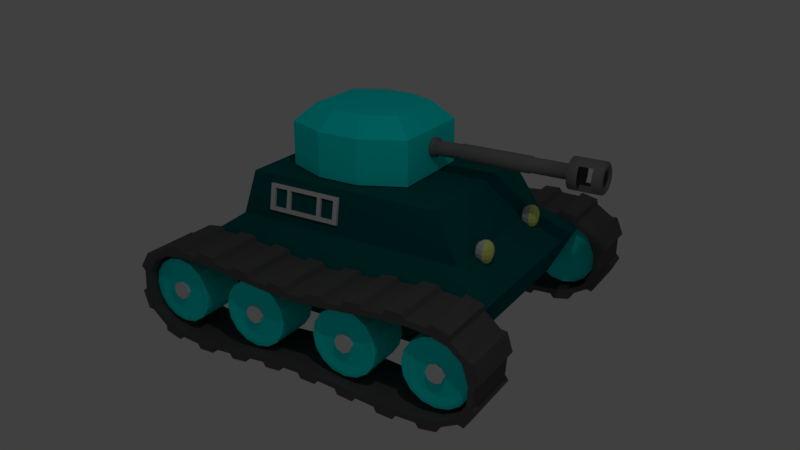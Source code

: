 # Source: Tank.blend  (saved by Blender 2.79.0; exported with 4.5.12 LTS)
import bpy
from mathutils import Matrix  # noqa: F401  (used for matrix-valued properties, if any)

bpy.ops.wm.read_factory_settings(use_empty=True)
scene = bpy.context.scene
scene.name = 'Scene'

# ---- collections
col_collection_1 = bpy.data.collections.new('Collection 1'); scene.collection.children.link(col_collection_1)

# ---- materials (node trees are filled in below, after node groups)
mat_tank = bpy.data.materials.new('Tank')
mat_tank.alpha_threshold = 0.0
mat_tank.use_transparent_shadow = False
mat_tank.diffuse_color = (0.0, 0.1193, 0.1193, 1.0)
mat_tank.roughness = 0.5
mat_light = bpy.data.materials.new('Light')
mat_light.alpha_threshold = 0.0
mat_light.use_transparent_shadow = False
mat_light.diffuse_color = (0.8677, 1.0, 0.2524, 1.0)
mat_light.roughness = 0.5
mat_light.specular_intensity = 1.0
mat_light.line_color = (0.0, 0.0, 0.0, 1.0)
mat_lamp = bpy.data.materials.new('Lamp')
mat_lamp.alpha_threshold = 0.0
mat_lamp.use_transparent_shadow = False
mat_lamp.roughness = 0.5
mat_lamp.specular_intensity = 1.0
mat_wheels = bpy.data.materials.new('Wheels')
mat_wheels.alpha_threshold = 0.0
mat_wheels.use_transparent_shadow = False
mat_wheels.diffuse_color = (0.0, 1.0, 0.9595, 1.0)
mat_wheels.roughness = 0.5
mat_cannon = bpy.data.materials.new('Cannon')
mat_cannon.alpha_threshold = 0.0
mat_cannon.use_transparent_shadow = False
mat_cannon.diffuse_color = (0.2079, 0.2079, 0.2079, 1.0)
mat_cannon.roughness = 0.5
mat_met = bpy.data.materials.new('Met')
mat_met.alpha_threshold = 0.0
mat_met.use_transparent_shadow = False
mat_met.diffuse_color = (0.1149, 0.1149, 0.1149, 1.0)
mat_met.roughness = 0.5

# ---- material node trees

# ---- world
world_world = bpy.data.worlds.new('World'); scene.world = world_world
world_world.color = (0.05088, 0.05088, 0.05088)
world_world.use_sun_shadow = False
world_world.sun_shadow_jitter_overblur = 0.0
world_world.cycles.sampling_method = 'MANUAL'

# ---- cameras
cam_camera = bpy.data.cameras.new('Camera')
cam_camera.clip_end = 100.0
cam_camera.lens = 35.0
cam_camera.sensor_width = 32.0
cam_camera.sensor_height = 18.0
cam_camera.ortho_scale = 7.314
cam_camera.dof.focus_distance = 0.0
cam_camera.dof.aperture_fstop = 128.0

# ---- lights
light_lamp = bpy.data.lights.new('Lamp', 'POINT')
light_lamp.transmission_factor = 0.0
light_lamp.cutoff_distance = 30.0
light_lamp.energy = 100.0
light_lamp.shadow_buffer_clip_start = 1.001
light_lamp.shadow_soft_size = 0.1
light_lamp.shadow_maximum_resolution = 0.006
light_lamp.use_absolute_resolution = True

# ---- meshes
me_cube_001 = bpy.data.meshes.new('Cube.001')
me_cube_001.from_pydata([(-0.9133, -0.8957, -1.0), (-1.0, -1.0, -0.146), (-0.9133, 0.8307, -1.0), (-1.0, 1.0, -0.146), (0.9133, -0.8957, -1.0), (1.0, -1.0, -0.146), (0.9133, 0.8307, -1.0), (1.0, 1.0, -0.146), (-0.7725, -0.7725, 0.2652), (-0.7725, 0.7725, 0.2652), (0.7725, -0.7725, 0.2652), (0.7725, 0.7725, 0.2652), (-0.7063, -0.7063, 0.9736), (-0.7063, 0.6091, 0.9736), (0.7063, -0.7063, 0.9736), (0.7063, 0.6091, 0.9736)], [], [(0, 1, 3, 2), (2, 3, 7, 6), (6, 7, 5, 4), (4, 5, 1, 0), (2, 6, 4, 0), (7, 3, 9, 11), (10, 11, 15, 14), (5, 7, 11, 10), (3, 1, 8, 9), (1, 5, 10, 8), (15, 13, 12, 14), (9, 8, 12, 13), (8, 10, 14, 12), (11, 9, 13, 15)])
me_cube_001.materials.append(mat_tank)
me_cube_001.use_remesh_preserve_volume = False
me_cube_001.use_remesh_preserve_attributes = False
me_cube_001.use_mirror_vertex_groups = False
me_cube_001.update()
me_cube_005 = bpy.data.meshes.new('Cube.005')
me_cube_005.from_pydata([(-1.0, -1.0, -1.0), (-1.0, -1.0, 1.0), (-1.0, 1.0, -1.0), (-1.0, 1.0, 1.0), (1.0, -1.0, -1.0), (1.0, -1.0, 1.0), (1.0, 1.0, -1.0), (1.0, 1.0, 1.0)], [], [(0, 1, 3, 2), (2, 3, 7, 6), (6, 7, 5, 4), (4, 5, 1, 0), (2, 6, 4, 0), (7, 3, 1, 5)])
me_cube_005.use_remesh_preserve_volume = False
me_cube_005.use_remesh_preserve_attributes = False
me_cube_005.use_mirror_vertex_groups = False
me_cube_005.update()
me_cube_004 = bpy.data.meshes.new('Cube.004')
me_cube_004.from_pydata([(-1.0, -1.0, -1.0), (-1.0, -1.0, 2.98e-08), (-1.0, 1.0, -1.0), (-1.0, 1.0, 2.98e-08), (1.0, -1.0, -1.0), (1.0, -1.0, 2.98e-08), (1.0, 1.0, -1.0), (1.0, 1.0, 2.98e-08), (-1.0, 0.8743, -1.0), (-1.0, -0.8743, -1.0), (-1.0, -0.8743, -2.98e-08), (-1.0, 0.8743, -2.98e-08), (1.0, -0.8743, -1.0), (1.0, 0.8743, -1.0), (1.0, 0.8743, -2.98e-08), (1.0, -0.8743, -2.98e-08), (-1.0, 0.8743, 6.0), (-1.0, 1.0, 6.0), (1.0, 1.0, 6.0), (1.0, -0.8743, 6.0), (1.0, -1.0, 6.0), (-1.0, -1.0, 6.0), (-1.0, -0.8743, 6.0), (1.0, 0.8743, 6.0), (1.0, 1.0, 5.0), (1.0, 0.8743, 5.0), (-1.0, 1.0, 5.0), (-1.0, 0.8743, 5.0), (-1.0, -1.0, 5.0), (-1.0, -0.8743, 5.0), (1.0, -0.8743, 5.0), (1.0, -1.0, 5.0), (1.0, 0.4, 6.0), (1.0, -0.4, 6.0), (1.0, 0.4, 5.0), (1.0, -0.4, 5.0), (-1.0, 0.4, 6.0), (-1.0, -0.4, 6.0), (-1.0, 0.4, 5.0), (-1.0, -0.4, 5.0), (1.0, 0.5, 6.0), (1.0, 0.5, 5.0), (-1.0, 0.5, 6.0), (-1.0, 0.5, 5.0), (1.0, -0.5, 6.0), (1.0, -0.5, 5.0), (-1.0, -0.5, 6.0), (-1.0, -0.5, 5.0), (-1.0, 0.4, -1.0), (-1.0, -0.4, -1.0), (-1.0, -0.4, -2.98e-08), (-1.0, 0.4, -2.98e-08), (1.0, -0.4, -1.0), (1.0, 0.4, -1.0), (1.0, 0.4, -2.98e-08), (1.0, -0.4, -2.98e-08), (-1.0, -0.5, -1.0), (1.0, -0.5, -2.98e-08), (-1.0, -0.5, -2.98e-08), (1.0, -0.5, -1.0), (-1.0, 0.5, -2.98e-08), (1.0, 0.5, -1.0), (-1.0, 0.5, -1.0), (1.0, 0.5, -2.98e-08)], [], [(8, 11, 3, 2), (2, 3, 7, 6), (12, 15, 5, 4), (4, 5, 1, 0), (9, 12, 4, 0), (24, 26, 17, 18), (25, 24, 18, 23), (57, 58, 10, 15), (2, 6, 13, 8), (56, 59, 12, 9), (6, 7, 14, 13), (59, 57, 15, 12), (0, 1, 10, 9), (62, 60, 11, 8), (19, 22, 21, 20), (18, 17, 16, 23), (29, 28, 21, 22), (30, 29, 22, 19), (31, 30, 19, 20), (26, 27, 16, 17), (28, 31, 20, 21), (27, 25, 23, 16), (11, 14, 25, 27), (3, 11, 27, 26), (14, 7, 24, 25), (7, 3, 26, 24), (1, 5, 31, 28), (5, 15, 30, 31), (15, 10, 29, 30), (10, 1, 28, 29), (44, 19, 30, 45), (42, 16, 23, 40), (45, 30, 29, 47), (47, 29, 22, 46), (43, 38, 36, 42), (38, 39, 37, 36), (41, 34, 38, 43), (34, 35, 39, 38), (46, 37, 33, 44), (37, 36, 32, 33), (40, 32, 34, 41), (32, 33, 35, 34), (23, 40, 41, 25), (25, 41, 43, 27), (27, 43, 42, 16), (36, 42, 40, 32), (22, 46, 44, 19), (39, 47, 46, 37), (35, 45, 47, 39), (33, 44, 45, 35), (56, 58, 50, 49), (49, 50, 51, 48), (61, 63, 54, 53), (53, 54, 55, 52), (62, 61, 53, 48), (48, 53, 52, 49), (63, 60, 51, 54), (54, 51, 50, 55), (9, 10, 58, 56), (52, 55, 57, 59), (49, 52, 59, 56), (55, 50, 58, 57), (14, 11, 60, 63), (8, 13, 61, 62), (13, 14, 63, 61), (48, 51, 60, 62), (43, 41, 63, 60), (43, 60, 51, 38), (54, 34, 38, 51), (63, 41, 34, 54), (39, 50, 58, 47), (45, 47, 58, 57), (55, 50, 39, 35), (35, 45, 57, 55)])
me_cube_004.use_remesh_preserve_volume = False
me_cube_004.use_remesh_preserve_attributes = False
me_cube_004.use_mirror_vertex_groups = False
me_cube_004.update()
me_cube_003 = bpy.data.meshes.new('Cube.003')
me_cube_003.from_pydata([(-1.0, -1.0, -1.0), (-1.0, -1.0, 2.98e-08), (-1.0, 1.0, -1.0), (-1.0, 1.0, 2.98e-08), (1.0, -1.0, -1.0), (1.0, -1.0, 2.98e-08), (1.0, 1.0, -1.0), (1.0, 1.0, 2.98e-08), (-1.0, 0.8743, -1.0), (-1.0, -0.8743, -1.0), (-1.0, -0.8743, -2.98e-08), (-1.0, 0.8743, -2.98e-08), (1.0, -0.8743, -1.0), (1.0, 0.8743, -1.0), (1.0, 0.8743, -2.98e-08), (1.0, -0.8743, -2.98e-08), (-1.0, 0.8743, 6.0), (-1.0, 1.0, 6.0), (1.0, 1.0, 6.0), (1.0, -0.8743, 6.0), (1.0, -1.0, 6.0), (-1.0, -1.0, 6.0), (-1.0, -0.8743, 6.0), (1.0, 0.8743, 6.0), (1.0, 1.0, 5.0), (1.0, 0.8743, 5.0), (-1.0, 1.0, 5.0), (-1.0, 0.8743, 5.0), (-1.0, -1.0, 5.0), (-1.0, -0.8743, 5.0), (1.0, -0.8743, 5.0), (1.0, -1.0, 5.0), (1.0, 0.4, 6.0), (1.0, -0.4, 6.0), (1.0, 0.4, 5.0), (1.0, -0.4, 5.0), (-1.0, 0.4, 6.0), (-1.0, -0.4, 6.0), (-1.0, 0.4, 5.0), (-1.0, -0.4, 5.0), (1.0, 0.5, 6.0), (1.0, 0.5, 5.0), (-1.0, 0.5, 6.0), (-1.0, 0.5, 5.0), (1.0, -0.5, 6.0), (1.0, -0.5, 5.0), (-1.0, -0.5, 6.0), (-1.0, -0.5, 5.0), (-1.0, 0.4, -1.0), (-1.0, -0.4, -1.0), (-1.0, -0.4, -2.98e-08), (-1.0, 0.4, -2.98e-08), (1.0, -0.4, -1.0), (1.0, 0.4, -1.0), (1.0, 0.4, -2.98e-08), (1.0, -0.4, -2.98e-08), (-1.0, -0.5, -1.0), (1.0, -0.5, -2.98e-08), (-1.0, -0.5, -2.98e-08), (1.0, -0.5, -1.0), (-1.0, 0.5, -2.98e-08), (1.0, 0.5, -1.0), (-1.0, 0.5, -1.0), (1.0, 0.5, -2.98e-08)], [], [(8, 11, 3, 2), (2, 3, 7, 6), (12, 15, 5, 4), (4, 5, 1, 0), (9, 12, 4, 0), (24, 26, 17, 18), (25, 24, 18, 23), (57, 58, 10, 15), (2, 6, 13, 8), (56, 59, 12, 9), (6, 7, 14, 13), (59, 57, 15, 12), (0, 1, 10, 9), (62, 60, 11, 8), (19, 22, 21, 20), (18, 17, 16, 23), (29, 28, 21, 22), (30, 29, 22, 19), (31, 30, 19, 20), (26, 27, 16, 17), (28, 31, 20, 21), (27, 25, 23, 16), (11, 14, 25, 27), (3, 11, 27, 26), (14, 7, 24, 25), (7, 3, 26, 24), (1, 5, 31, 28), (5, 15, 30, 31), (15, 10, 29, 30), (10, 1, 28, 29), (44, 19, 30, 45), (42, 16, 23, 40), (45, 30, 29, 47), (47, 29, 22, 46), (43, 38, 36, 42), (38, 39, 37, 36), (41, 34, 38, 43), (34, 35, 39, 38), (46, 37, 33, 44), (37, 36, 32, 33), (40, 32, 34, 41), (32, 33, 35, 34), (23, 40, 41, 25), (25, 41, 43, 27), (27, 43, 42, 16), (36, 42, 40, 32), (22, 46, 44, 19), (39, 47, 46, 37), (35, 45, 47, 39), (33, 44, 45, 35), (56, 58, 50, 49), (49, 50, 51, 48), (61, 63, 54, 53), (53, 54, 55, 52), (62, 61, 53, 48), (48, 53, 52, 49), (63, 60, 51, 54), (54, 51, 50, 55), (9, 10, 58, 56), (52, 55, 57, 59), (49, 52, 59, 56), (55, 50, 58, 57), (14, 11, 60, 63), (8, 13, 61, 62), (13, 14, 63, 61), (48, 51, 60, 62), (43, 41, 63, 60), (43, 60, 51, 38), (54, 34, 38, 51), (63, 41, 34, 54), (39, 50, 58, 47), (45, 47, 58, 57), (55, 50, 39, 35), (35, 45, 57, 55)])
me_cube_003.use_remesh_preserve_volume = False
me_cube_003.use_remesh_preserve_attributes = False
me_cube_003.use_mirror_vertex_groups = False
me_cube_003.update()
me_sphere_001 = bpy.data.meshes.new('Sphere.001')
me_sphere_001.from_pydata([(0.0, 0.6033, -4.371e-08), (-1.068e-07, 4.423e-08, 1.0), (0.2706, 0.1842, 0.9239), (0.5, 0.316, 0.7071), (0.6533, 0.4041, 0.3827), (0.7071, 0.435, -4.371e-08), (0.6533, 0.4041, -0.3827), (0.5, 0.316, -0.7071), (0.2706, 0.1842, -0.9239), (0.3827, 1.485e-07, 0.9239), (0.7071, 1.634e-07, 0.7071), (0.9239, 1.634e-07, 0.3827), (1.0, 1.336e-07, -4.371e-08), (0.9239, 1.634e-07, -0.3827), (0.7071, 1.634e-07, -0.7071), (0.3827, 1.485e-07, -0.9239), (0.0, 1.51e-07, -1.0), (0.2706, -0.2706, 0.9239), (0.5, -0.5, 0.7071), (0.6533, -0.6533, 0.3827), (0.7071, -0.7071, -4.371e-08), (0.6533, -0.6533, -0.3827), (0.5, -0.5, -0.7071), (0.2706, -0.2706, -0.9239), (1.244e-08, -0.3827, 0.9239), (1.244e-08, -0.7071, 0.7071), (4.224e-08, -0.9239, 0.3827), (1.244e-08, -1.0, -4.371e-08), (4.224e-08, -0.9239, -0.3827), (1.244e-08, -0.7071, -0.7071), (1.244e-08, -0.3827, -0.9239), (-0.2706, -0.2706, 0.9239), (-0.5, -0.5, 0.7071), (-0.6533, -0.6533, 0.3827), (-0.7071, -0.7071, -4.371e-08), (-0.6533, -0.6533, -0.3827), (-0.5, -0.5, -0.7071), (-0.2706, -0.2706, -0.9239), (-0.3827, 1.634e-07, 0.9239), (-0.7071, 1.634e-07, 0.7071), (-0.9239, 1.038e-07, 0.3827), (-1.0, 1.634e-07, -4.371e-08), (-0.9239, 1.038e-07, -0.3827), (-0.7071, 1.634e-07, -0.7071), (-0.3827, 1.634e-07, -0.9239), (-0.2706, 0.1842, 0.9239), (-0.5, 0.316, 0.7071), (-0.6533, 0.4041, 0.3827), (-0.7071, 0.435, -4.371e-08), (-0.6533, 0.4041, -0.3827), (-0.5, 0.316, -0.7071), (-0.2706, 0.1842, -0.9239), (-2.462e-09, 0.2486, 0.9239), (-1.736e-08, 0.435, 0.7071), (-4.717e-08, 0.5596, 0.3827), (-4.717e-08, 0.5596, -0.3827), (-1.736e-08, 0.435, -0.7071), (-2.462e-09, 0.2486, -0.9239)], [], [(57, 56, 7, 8), (55, 0, 5, 6), (54, 53, 3, 4), (52, 1, 2), (16, 57, 8), (56, 55, 6, 7), (0, 54, 4, 5), (53, 52, 2, 3), (16, 8, 15), (7, 6, 13, 14), (5, 4, 11, 12), (3, 2, 9, 10), (8, 7, 14, 15), (6, 5, 12, 13), (4, 3, 10, 11), (2, 1, 9), (12, 11, 19, 20), (10, 9, 17, 18), (15, 14, 22, 23), (13, 12, 20, 21), (11, 10, 18, 19), (9, 1, 17), (16, 15, 23), (14, 13, 21, 22), (23, 22, 29, 30), (21, 20, 27, 28), (19, 18, 25, 26), (17, 1, 24), (16, 23, 30), (22, 21, 28, 29), (20, 19, 26, 27), (18, 17, 24, 25), (26, 25, 32, 33), (24, 1, 31), (16, 30, 37), (29, 28, 35, 36), (27, 26, 33, 34), (25, 24, 31, 32), (30, 29, 36, 37), (28, 27, 34, 35), (16, 37, 44), (36, 35, 42, 43), (34, 33, 40, 41), (32, 31, 38, 39), (37, 36, 43, 44), (35, 34, 41, 42), (33, 32, 39, 40), (31, 1, 38), (39, 38, 45, 46), (44, 43, 50, 51), (42, 41, 48, 49), (40, 39, 46, 47), (38, 1, 45), (16, 44, 51), (43, 42, 49, 50), (41, 40, 47, 48), (51, 50, 56, 57), (49, 48, 0, 55), (47, 46, 53, 54), (45, 1, 52), (16, 51, 57), (50, 49, 55, 56), (48, 47, 54, 0), (46, 45, 52, 53)])
me_sphere_001.polygons.foreach_set('material_index', [0, 0, 0, 0, 0, 0, 0, 0, 0, 0, 0, 0, 0, 0, 0, 0, 1, 1, 1, 1, 1, 1, 1, 1, 1, 1, 1, 1, 1, 1, 1, 1, 1, 1, 1, 1, 1, 1, 1, 1, 1, 1, 1, 1, 1, 1, 1, 1, 0, 0, 0, 0, 0, 0, 0, 0, 0, 0, 0, 0, 0, 0, 0, 0])
me_sphere_001.materials.append(mat_light)
me_sphere_001.materials.append(mat_lamp)
me_sphere_001.use_remesh_preserve_volume = False
me_sphere_001.use_remesh_preserve_attributes = False
me_sphere_001.use_mirror_vertex_groups = False
me_sphere_001.update()
me_sphere = bpy.data.meshes.new('Sphere')
me_sphere.from_pydata([(0.0, 0.6033, -4.371e-08), (-1.068e-07, 4.423e-08, 1.0), (0.2706, 0.1842, 0.9239), (0.5, 0.316, 0.7071), (0.6533, 0.4041, 0.3827), (0.7071, 0.435, -4.371e-08), (0.6533, 0.4041, -0.3827), (0.5, 0.316, -0.7071), (0.2706, 0.1842, -0.9239), (0.3827, 1.485e-07, 0.9239), (0.7071, 1.634e-07, 0.7071), (0.9239, 1.634e-07, 0.3827), (1.0, 1.336e-07, -4.371e-08), (0.9239, 1.634e-07, -0.3827), (0.7071, 1.634e-07, -0.7071), (0.3827, 1.485e-07, -0.9239), (0.0, 1.51e-07, -1.0), (0.2706, -0.2706, 0.9239), (0.5, -0.5, 0.7071), (0.6533, -0.6533, 0.3827), (0.7071, -0.7071, -4.371e-08), (0.6533, -0.6533, -0.3827), (0.5, -0.5, -0.7071), (0.2706, -0.2706, -0.9239), (1.244e-08, -0.3827, 0.9239), (1.244e-08, -0.7071, 0.7071), (4.224e-08, -0.9239, 0.3827), (1.244e-08, -1.0, -4.371e-08), (4.224e-08, -0.9239, -0.3827), (1.244e-08, -0.7071, -0.7071), (1.244e-08, -0.3827, -0.9239), (-0.2706, -0.2706, 0.9239), (-0.5, -0.5, 0.7071), (-0.6533, -0.6533, 0.3827), (-0.7071, -0.7071, -4.371e-08), (-0.6533, -0.6533, -0.3827), (-0.5, -0.5, -0.7071), (-0.2706, -0.2706, -0.9239), (-0.3827, 1.634e-07, 0.9239), (-0.7071, 1.634e-07, 0.7071), (-0.9239, 1.038e-07, 0.3827), (-1.0, 1.634e-07, -4.371e-08), (-0.9239, 1.038e-07, -0.3827), (-0.7071, 1.634e-07, -0.7071), (-0.3827, 1.634e-07, -0.9239), (-0.2706, 0.1842, 0.9239), (-0.5, 0.316, 0.7071), (-0.6533, 0.4041, 0.3827), (-0.7071, 0.435, -4.371e-08), (-0.6533, 0.4041, -0.3827), (-0.5, 0.316, -0.7071), (-0.2706, 0.1842, -0.9239), (-2.462e-09, 0.2486, 0.9239), (-1.736e-08, 0.435, 0.7071), (-4.717e-08, 0.5596, 0.3827), (-4.717e-08, 0.5596, -0.3827), (-1.736e-08, 0.435, -0.7071), (-2.462e-09, 0.2486, -0.9239)], [], [(57, 56, 7, 8), (55, 0, 5, 6), (54, 53, 3, 4), (52, 1, 2), (16, 57, 8), (56, 55, 6, 7), (0, 54, 4, 5), (53, 52, 2, 3), (16, 8, 15), (7, 6, 13, 14), (5, 4, 11, 12), (3, 2, 9, 10), (8, 7, 14, 15), (6, 5, 12, 13), (4, 3, 10, 11), (2, 1, 9), (12, 11, 19, 20), (10, 9, 17, 18), (15, 14, 22, 23), (13, 12, 20, 21), (11, 10, 18, 19), (9, 1, 17), (16, 15, 23), (14, 13, 21, 22), (23, 22, 29, 30), (21, 20, 27, 28), (19, 18, 25, 26), (17, 1, 24), (16, 23, 30), (22, 21, 28, 29), (20, 19, 26, 27), (18, 17, 24, 25), (26, 25, 32, 33), (24, 1, 31), (16, 30, 37), (29, 28, 35, 36), (27, 26, 33, 34), (25, 24, 31, 32), (30, 29, 36, 37), (28, 27, 34, 35), (16, 37, 44), (36, 35, 42, 43), (34, 33, 40, 41), (32, 31, 38, 39), (37, 36, 43, 44), (35, 34, 41, 42), (33, 32, 39, 40), (31, 1, 38), (39, 38, 45, 46), (44, 43, 50, 51), (42, 41, 48, 49), (40, 39, 46, 47), (38, 1, 45), (16, 44, 51), (43, 42, 49, 50), (41, 40, 47, 48), (51, 50, 56, 57), (49, 48, 0, 55), (47, 46, 53, 54), (45, 1, 52), (16, 51, 57), (50, 49, 55, 56), (48, 47, 54, 0), (46, 45, 52, 53)])
me_sphere.polygons.foreach_set('material_index', [0, 0, 0, 0, 0, 0, 0, 0, 0, 0, 0, 0, 0, 0, 0, 0, 1, 1, 1, 1, 1, 1, 1, 1, 1, 1, 1, 1, 1, 1, 1, 1, 1, 1, 1, 1, 1, 1, 1, 1, 1, 1, 1, 1, 1, 1, 1, 1, 0, 0, 0, 0, 0, 0, 0, 0, 0, 0, 0, 0, 0, 0, 0, 0])
me_sphere.materials.append(mat_light)
me_sphere.materials.append(mat_lamp)
me_sphere.use_remesh_preserve_volume = False
me_sphere.use_remesh_preserve_attributes = False
me_sphere.use_mirror_vertex_groups = False
me_sphere.update()
me_cylinder_016 = bpy.data.meshes.new('Cylinder.016')
me_cylinder_016.from_pydata([(0.0, 1.0, -1.0), (0.0, 1.0, 1.0), (0.3827, 0.9239, -1.0), (0.3827, 0.9239, 1.0), (0.7071, 0.7071, -1.0), (0.7071, 0.7071, 1.0), (0.9239, 0.3827, -1.0), (0.9239, 0.3827, 1.0), (1.0, -4.371e-08, -1.0), (1.0, -4.371e-08, 1.0), (0.9239, -0.3827, -1.0), (0.9239, -0.3827, 1.0), (0.7071, -0.7071, -1.0), (0.7071, -0.7071, 1.0), (0.3827, -0.9239, -1.0), (0.3827, -0.9239, 1.0), (1.51e-07, -1.0, -1.0), (1.51e-07, -1.0, 1.0), (-0.3827, -0.9239, -1.0), (-0.3827, -0.9239, 1.0), (-0.7071, -0.7071, -1.0), (-0.7071, -0.7071, 1.0), (-0.9239, -0.3827, -1.0), (-0.9239, -0.3827, 1.0), (-1.0, 1.192e-08, -1.0), (-1.0, 1.192e-08, 1.0), (-0.9239, 0.3827, -1.0), (-0.9239, 0.3827, 1.0), (-0.7071, 0.7071, -1.0), (-0.7071, 0.7071, 1.0), (-0.3827, 0.9239, -1.0), (-0.3827, 0.9239, 1.0), (0.3474, 0.8388, 1.0), (-7.469e-10, 0.9079, 1.0), (0.642, 0.642, 1.0), (0.8388, 0.3474, 1.0), (0.9079, -3.707e-08, 1.0), (0.8388, -0.3474, 1.0), (0.642, -0.642, 1.0), (0.3474, -0.8388, 1.0), (1.363e-07, -0.9079, 1.0), (-0.3474, -0.8388, 1.0), (-0.642, -0.642, 1.0), (-0.8388, -0.3474, 1.0), (-0.9079, 1.345e-08, 1.0), (-0.8388, 0.3474, 1.0), (-0.642, 0.642, 1.0), (-0.3474, 0.8388, 1.0), (0.2602, 0.6283, 0.9277), (2.747e-08, 0.68, 0.9277), (0.4808, 0.4808, 0.9277), (0.6283, 0.2602, 0.9277), (0.68, -2.685e-08, 0.9277), (0.6283, -0.2602, 0.9277), (0.4808, -0.4808, 0.9277), (0.2602, -0.6283, 0.9277), (1.301e-07, -0.68, 0.9277), (-0.2602, -0.6283, 0.9277), (-0.4808, -0.4808, 0.9277), (-0.6283, -0.2602, 0.9277), (-0.68, 1.098e-08, 0.9277), (-0.6283, 0.2602, 0.9277), (-0.4808, 0.4808, 0.9277), (-0.2602, 0.6283, 0.9277), (4.79e-10, 0.2671, 0.7017), (-4.79e-10, 0.2671, 1.089), (0.1889, 0.1889, 0.7017), (0.1889, 0.1889, 1.089), (0.2671, -4.767e-07, 0.7017), (0.2671, -5.003e-07, 1.089), (0.1889, -0.1889, 0.7017), (0.1889, -0.1889, 1.089), (-2.287e-08, -0.2671, 0.7017), (-2.383e-08, -0.2671, 1.089), (-0.1889, -0.1889, 0.7017), (-0.1889, -0.1889, 1.089), (-0.2671, -4.618e-07, 0.7017), (-0.2671, -4.855e-07, 1.089), (-0.1889, 0.1889, 0.7017), (-0.1889, 0.1889, 1.089)], [], [(0, 1, 3, 2), (2, 3, 5, 4), (4, 5, 7, 6), (6, 7, 9, 8), (8, 9, 11, 10), (10, 11, 13, 12), (12, 13, 15, 14), (14, 15, 17, 16), (16, 17, 19, 18), (18, 19, 21, 20), (20, 21, 23, 22), (22, 23, 25, 24), (24, 25, 27, 26), (26, 27, 29, 28), (11, 9, 36, 37), (28, 29, 31, 30), (30, 31, 1, 0), (0, 2, 4, 6, 8, 10, 12, 14, 16, 18, 20, 22, 24, 26, 28, 30), (40, 39, 55, 56), (21, 19, 41, 42), (31, 29, 46, 47), (7, 5, 34, 35), (17, 15, 39, 40), (3, 1, 33, 32), (27, 25, 44, 45), (13, 11, 37, 38), (23, 21, 42, 43), (1, 31, 47, 33), (9, 7, 35, 36), (19, 17, 40, 41), (29, 27, 45, 46), (5, 3, 32, 34), (15, 13, 38, 39), (25, 23, 43, 44), (48, 49, 63, 62, 61, 60, 59, 58, 57, 56, 55, 54, 53, 52, 51, 50), (32, 33, 49, 48), (33, 47, 63, 49), (41, 40, 56, 57), (34, 32, 48, 50), (42, 41, 57, 58), (35, 34, 50, 51), (43, 42, 58, 59), (36, 35, 51, 52), (44, 43, 59, 60), (37, 36, 52, 53), (45, 44, 60, 61), (38, 37, 53, 54), (46, 45, 61, 62), (39, 38, 54, 55), (47, 46, 62, 63), (64, 65, 67, 66), (66, 67, 69, 68), (68, 69, 71, 70), (70, 71, 73, 72), (72, 73, 75, 74), (74, 75, 77, 76), (67, 65, 79, 77, 75, 73, 71, 69), (76, 77, 79, 78), (78, 79, 65, 64), (64, 66, 68, 70, 72, 74, 76, 78)])
me_cylinder_016.polygons.foreach_set('material_index', [0, 0, 0, 0, 0, 0, 0, 0, 0, 0, 0, 0, 0, 0, 0, 0, 0, 0, 0, 0, 0, 0, 0, 0, 0, 0, 0, 0, 0, 0, 0, 0, 0, 0, 0, 0, 0, 0, 0, 0, 0, 0, 0, 0, 0, 0, 0, 0, 0, 0, 1, 1, 1, 1, 1, 1, 1, 1, 1, 1])
me_cylinder_016.materials.append(mat_wheels)
me_cylinder_016.materials.append(mat_lamp)
me_cylinder_016.use_remesh_preserve_volume = False
me_cylinder_016.use_remesh_preserve_attributes = False
me_cylinder_016.use_mirror_vertex_groups = False
me_cylinder_016.update()
me_cylinder_015 = bpy.data.meshes.new('Cylinder.015')
me_cylinder_015.from_pydata([(0.0, 1.0, -1.0), (0.0, 1.0, 1.0), (0.3827, 0.9239, -1.0), (0.3827, 0.9239, 1.0), (0.7071, 0.7071, -1.0), (0.7071, 0.7071, 1.0), (0.9239, 0.3827, -1.0), (0.9239, 0.3827, 1.0), (1.0, -4.371e-08, -1.0), (1.0, -4.371e-08, 1.0), (0.9239, -0.3827, -1.0), (0.9239, -0.3827, 1.0), (0.7071, -0.7071, -1.0), (0.7071, -0.7071, 1.0), (0.3827, -0.9239, -1.0), (0.3827, -0.9239, 1.0), (1.51e-07, -1.0, -1.0), (1.51e-07, -1.0, 1.0), (-0.3827, -0.9239, -1.0), (-0.3827, -0.9239, 1.0), (-0.7071, -0.7071, -1.0), (-0.7071, -0.7071, 1.0), (-0.9239, -0.3827, -1.0), (-0.9239, -0.3827, 1.0), (-1.0, 1.192e-08, -1.0), (-1.0, 1.192e-08, 1.0), (-0.9239, 0.3827, -1.0), (-0.9239, 0.3827, 1.0), (-0.7071, 0.7071, -1.0), (-0.7071, 0.7071, 1.0), (-0.3827, 0.9239, -1.0), (-0.3827, 0.9239, 1.0), (0.3474, 0.8388, 1.0), (-7.469e-10, 0.9079, 1.0), (0.642, 0.642, 1.0), (0.8388, 0.3474, 1.0), (0.9079, -3.707e-08, 1.0), (0.8388, -0.3474, 1.0), (0.642, -0.642, 1.0), (0.3474, -0.8388, 1.0), (1.363e-07, -0.9079, 1.0), (-0.3474, -0.8388, 1.0), (-0.642, -0.642, 1.0), (-0.8388, -0.3474, 1.0), (-0.9079, 1.345e-08, 1.0), (-0.8388, 0.3474, 1.0), (-0.642, 0.642, 1.0), (-0.3474, 0.8388, 1.0), (0.2602, 0.6283, 0.9277), (2.747e-08, 0.68, 0.9277), (0.4808, 0.4808, 0.9277), (0.6283, 0.2602, 0.9277), (0.68, -2.685e-08, 0.9277), (0.6283, -0.2602, 0.9277), (0.4808, -0.4808, 0.9277), (0.2602, -0.6283, 0.9277), (1.301e-07, -0.68, 0.9277), (-0.2602, -0.6283, 0.9277), (-0.4808, -0.4808, 0.9277), (-0.6283, -0.2602, 0.9277), (-0.68, 1.098e-08, 0.9277), (-0.6283, 0.2602, 0.9277), (-0.4808, 0.4808, 0.9277), (-0.2602, 0.6283, 0.9277), (4.79e-10, 0.2671, 0.7017), (-4.79e-10, 0.2671, 1.089), (0.1889, 0.1889, 0.7017), (0.1889, 0.1889, 1.089), (0.2671, -4.767e-07, 0.7017), (0.2671, -5.003e-07, 1.089), (0.1889, -0.1889, 0.7017), (0.1889, -0.1889, 1.089), (-2.287e-08, -0.2671, 0.7017), (-2.383e-08, -0.2671, 1.089), (-0.1889, -0.1889, 0.7017), (-0.1889, -0.1889, 1.089), (-0.2671, -4.618e-07, 0.7017), (-0.2671, -4.855e-07, 1.089), (-0.1889, 0.1889, 0.7017), (-0.1889, 0.1889, 1.089)], [], [(0, 1, 3, 2), (2, 3, 5, 4), (4, 5, 7, 6), (6, 7, 9, 8), (8, 9, 11, 10), (10, 11, 13, 12), (12, 13, 15, 14), (14, 15, 17, 16), (16, 17, 19, 18), (18, 19, 21, 20), (20, 21, 23, 22), (22, 23, 25, 24), (24, 25, 27, 26), (26, 27, 29, 28), (11, 9, 36, 37), (28, 29, 31, 30), (30, 31, 1, 0), (0, 2, 4, 6, 8, 10, 12, 14, 16, 18, 20, 22, 24, 26, 28, 30), (40, 39, 55, 56), (21, 19, 41, 42), (31, 29, 46, 47), (7, 5, 34, 35), (17, 15, 39, 40), (3, 1, 33, 32), (27, 25, 44, 45), (13, 11, 37, 38), (23, 21, 42, 43), (1, 31, 47, 33), (9, 7, 35, 36), (19, 17, 40, 41), (29, 27, 45, 46), (5, 3, 32, 34), (15, 13, 38, 39), (25, 23, 43, 44), (48, 49, 63, 62, 61, 60, 59, 58, 57, 56, 55, 54, 53, 52, 51, 50), (32, 33, 49, 48), (33, 47, 63, 49), (41, 40, 56, 57), (34, 32, 48, 50), (42, 41, 57, 58), (35, 34, 50, 51), (43, 42, 58, 59), (36, 35, 51, 52), (44, 43, 59, 60), (37, 36, 52, 53), (45, 44, 60, 61), (38, 37, 53, 54), (46, 45, 61, 62), (39, 38, 54, 55), (47, 46, 62, 63), (64, 65, 67, 66), (66, 67, 69, 68), (68, 69, 71, 70), (70, 71, 73, 72), (72, 73, 75, 74), (74, 75, 77, 76), (67, 65, 79, 77, 75, 73, 71, 69), (76, 77, 79, 78), (78, 79, 65, 64), (64, 66, 68, 70, 72, 74, 76, 78)])
me_cylinder_015.polygons.foreach_set('material_index', [0, 0, 0, 0, 0, 0, 0, 0, 0, 0, 0, 0, 0, 0, 0, 0, 0, 0, 0, 0, 0, 0, 0, 0, 0, 0, 0, 0, 0, 0, 0, 0, 0, 0, 0, 0, 0, 0, 0, 0, 0, 0, 0, 0, 0, 0, 0, 0, 0, 0, 1, 1, 1, 1, 1, 1, 1, 1, 1, 1])
me_cylinder_015.materials.append(mat_wheels)
me_cylinder_015.materials.append(mat_lamp)
me_cylinder_015.use_remesh_preserve_volume = False
me_cylinder_015.use_remesh_preserve_attributes = False
me_cylinder_015.use_mirror_vertex_groups = False
me_cylinder_015.update()
me_cylinder_014 = bpy.data.meshes.new('Cylinder.014')
me_cylinder_014.from_pydata([(0.0, 1.0, -1.0), (0.0, 1.0, 1.0), (0.3827, 0.9239, -1.0), (0.3827, 0.9239, 1.0), (0.7071, 0.7071, -1.0), (0.7071, 0.7071, 1.0), (0.9239, 0.3827, -1.0), (0.9239, 0.3827, 1.0), (1.0, -4.371e-08, -1.0), (1.0, -4.371e-08, 1.0), (0.9239, -0.3827, -1.0), (0.9239, -0.3827, 1.0), (0.7071, -0.7071, -1.0), (0.7071, -0.7071, 1.0), (0.3827, -0.9239, -1.0), (0.3827, -0.9239, 1.0), (1.51e-07, -1.0, -1.0), (1.51e-07, -1.0, 1.0), (-0.3827, -0.9239, -1.0), (-0.3827, -0.9239, 1.0), (-0.7071, -0.7071, -1.0), (-0.7071, -0.7071, 1.0), (-0.9239, -0.3827, -1.0), (-0.9239, -0.3827, 1.0), (-1.0, 1.192e-08, -1.0), (-1.0, 1.192e-08, 1.0), (-0.9239, 0.3827, -1.0), (-0.9239, 0.3827, 1.0), (-0.7071, 0.7071, -1.0), (-0.7071, 0.7071, 1.0), (-0.3827, 0.9239, -1.0), (-0.3827, 0.9239, 1.0), (0.3474, 0.8388, 1.0), (-7.469e-10, 0.9079, 1.0), (0.642, 0.642, 1.0), (0.8388, 0.3474, 1.0), (0.9079, -3.707e-08, 1.0), (0.8388, -0.3474, 1.0), (0.642, -0.642, 1.0), (0.3474, -0.8388, 1.0), (1.363e-07, -0.9079, 1.0), (-0.3474, -0.8388, 1.0), (-0.642, -0.642, 1.0), (-0.8388, -0.3474, 1.0), (-0.9079, 1.345e-08, 1.0), (-0.8388, 0.3474, 1.0), (-0.642, 0.642, 1.0), (-0.3474, 0.8388, 1.0), (0.2602, 0.6283, 0.9277), (2.747e-08, 0.68, 0.9277), (0.4808, 0.4808, 0.9277), (0.6283, 0.2602, 0.9277), (0.68, -2.685e-08, 0.9277), (0.6283, -0.2602, 0.9277), (0.4808, -0.4808, 0.9277), (0.2602, -0.6283, 0.9277), (1.301e-07, -0.68, 0.9277), (-0.2602, -0.6283, 0.9277), (-0.4808, -0.4808, 0.9277), (-0.6283, -0.2602, 0.9277), (-0.68, 1.098e-08, 0.9277), (-0.6283, 0.2602, 0.9277), (-0.4808, 0.4808, 0.9277), (-0.2602, 0.6283, 0.9277), (4.79e-10, 0.2671, 0.7017), (-4.79e-10, 0.2671, 1.089), (0.1889, 0.1889, 0.7017), (0.1889, 0.1889, 1.089), (0.2671, -4.767e-07, 0.7017), (0.2671, -5.003e-07, 1.089), (0.1889, -0.1889, 0.7017), (0.1889, -0.1889, 1.089), (-2.287e-08, -0.2671, 0.7017), (-2.383e-08, -0.2671, 1.089), (-0.1889, -0.1889, 0.7017), (-0.1889, -0.1889, 1.089), (-0.2671, -4.618e-07, 0.7017), (-0.2671, -4.855e-07, 1.089), (-0.1889, 0.1889, 0.7017), (-0.1889, 0.1889, 1.089)], [], [(0, 1, 3, 2), (2, 3, 5, 4), (4, 5, 7, 6), (6, 7, 9, 8), (8, 9, 11, 10), (10, 11, 13, 12), (12, 13, 15, 14), (14, 15, 17, 16), (16, 17, 19, 18), (18, 19, 21, 20), (20, 21, 23, 22), (22, 23, 25, 24), (24, 25, 27, 26), (26, 27, 29, 28), (11, 9, 36, 37), (28, 29, 31, 30), (30, 31, 1, 0), (0, 2, 4, 6, 8, 10, 12, 14, 16, 18, 20, 22, 24, 26, 28, 30), (40, 39, 55, 56), (21, 19, 41, 42), (31, 29, 46, 47), (7, 5, 34, 35), (17, 15, 39, 40), (3, 1, 33, 32), (27, 25, 44, 45), (13, 11, 37, 38), (23, 21, 42, 43), (1, 31, 47, 33), (9, 7, 35, 36), (19, 17, 40, 41), (29, 27, 45, 46), (5, 3, 32, 34), (15, 13, 38, 39), (25, 23, 43, 44), (48, 49, 63, 62, 61, 60, 59, 58, 57, 56, 55, 54, 53, 52, 51, 50), (32, 33, 49, 48), (33, 47, 63, 49), (41, 40, 56, 57), (34, 32, 48, 50), (42, 41, 57, 58), (35, 34, 50, 51), (43, 42, 58, 59), (36, 35, 51, 52), (44, 43, 59, 60), (37, 36, 52, 53), (45, 44, 60, 61), (38, 37, 53, 54), (46, 45, 61, 62), (39, 38, 54, 55), (47, 46, 62, 63), (64, 65, 67, 66), (66, 67, 69, 68), (68, 69, 71, 70), (70, 71, 73, 72), (72, 73, 75, 74), (74, 75, 77, 76), (67, 65, 79, 77, 75, 73, 71, 69), (76, 77, 79, 78), (78, 79, 65, 64), (64, 66, 68, 70, 72, 74, 76, 78)])
me_cylinder_014.polygons.foreach_set('material_index', [0, 0, 0, 0, 0, 0, 0, 0, 0, 0, 0, 0, 0, 0, 0, 0, 0, 0, 0, 0, 0, 0, 0, 0, 0, 0, 0, 0, 0, 0, 0, 0, 0, 0, 0, 0, 0, 0, 0, 0, 0, 0, 0, 0, 0, 0, 0, 0, 0, 0, 1, 1, 1, 1, 1, 1, 1, 1, 1, 1])
me_cylinder_014.materials.append(mat_wheels)
me_cylinder_014.materials.append(mat_lamp)
me_cylinder_014.use_remesh_preserve_volume = False
me_cylinder_014.use_remesh_preserve_attributes = False
me_cylinder_014.use_mirror_vertex_groups = False
me_cylinder_014.update()
me_cylinder_013 = bpy.data.meshes.new('Cylinder.013')
me_cylinder_013.from_pydata([(0.0, 1.0, -1.0), (0.0, 1.0, 1.0), (0.3827, 0.9239, -1.0), (0.3827, 0.9239, 1.0), (0.7071, 0.7071, -1.0), (0.7071, 0.7071, 1.0), (0.9239, 0.3827, -1.0), (0.9239, 0.3827, 1.0), (1.0, -4.371e-08, -1.0), (1.0, -4.371e-08, 1.0), (0.9239, -0.3827, -1.0), (0.9239, -0.3827, 1.0), (0.7071, -0.7071, -1.0), (0.7071, -0.7071, 1.0), (0.3827, -0.9239, -1.0), (0.3827, -0.9239, 1.0), (1.51e-07, -1.0, -1.0), (1.51e-07, -1.0, 1.0), (-0.3827, -0.9239, -1.0), (-0.3827, -0.9239, 1.0), (-0.7071, -0.7071, -1.0), (-0.7071, -0.7071, 1.0), (-0.9239, -0.3827, -1.0), (-0.9239, -0.3827, 1.0), (-1.0, 1.192e-08, -1.0), (-1.0, 1.192e-08, 1.0), (-0.9239, 0.3827, -1.0), (-0.9239, 0.3827, 1.0), (-0.7071, 0.7071, -1.0), (-0.7071, 0.7071, 1.0), (-0.3827, 0.9239, -1.0), (-0.3827, 0.9239, 1.0), (0.3474, 0.8388, 1.0), (-7.469e-10, 0.9079, 1.0), (0.642, 0.642, 1.0), (0.8388, 0.3474, 1.0), (0.9079, -3.707e-08, 1.0), (0.8388, -0.3474, 1.0), (0.642, -0.642, 1.0), (0.3474, -0.8388, 1.0), (1.363e-07, -0.9079, 1.0), (-0.3474, -0.8388, 1.0), (-0.642, -0.642, 1.0), (-0.8388, -0.3474, 1.0), (-0.9079, 1.345e-08, 1.0), (-0.8388, 0.3474, 1.0), (-0.642, 0.642, 1.0), (-0.3474, 0.8388, 1.0), (0.2602, 0.6283, 0.9277), (2.747e-08, 0.68, 0.9277), (0.4808, 0.4808, 0.9277), (0.6283, 0.2602, 0.9277), (0.68, -2.685e-08, 0.9277), (0.6283, -0.2602, 0.9277), (0.4808, -0.4808, 0.9277), (0.2602, -0.6283, 0.9277), (1.301e-07, -0.68, 0.9277), (-0.2602, -0.6283, 0.9277), (-0.4808, -0.4808, 0.9277), (-0.6283, -0.2602, 0.9277), (-0.68, 1.098e-08, 0.9277), (-0.6283, 0.2602, 0.9277), (-0.4808, 0.4808, 0.9277), (-0.2602, 0.6283, 0.9277), (4.79e-10, 0.2671, 0.7017), (-4.79e-10, 0.2671, 1.089), (0.1889, 0.1889, 0.7017), (0.1889, 0.1889, 1.089), (0.2671, -4.767e-07, 0.7017), (0.2671, -5.003e-07, 1.089), (0.1889, -0.1889, 0.7017), (0.1889, -0.1889, 1.089), (-2.287e-08, -0.2671, 0.7017), (-2.383e-08, -0.2671, 1.089), (-0.1889, -0.1889, 0.7017), (-0.1889, -0.1889, 1.089), (-0.2671, -4.618e-07, 0.7017), (-0.2671, -4.855e-07, 1.089), (-0.1889, 0.1889, 0.7017), (-0.1889, 0.1889, 1.089)], [], [(0, 1, 3, 2), (2, 3, 5, 4), (4, 5, 7, 6), (6, 7, 9, 8), (8, 9, 11, 10), (10, 11, 13, 12), (12, 13, 15, 14), (14, 15, 17, 16), (16, 17, 19, 18), (18, 19, 21, 20), (20, 21, 23, 22), (22, 23, 25, 24), (24, 25, 27, 26), (26, 27, 29, 28), (11, 9, 36, 37), (28, 29, 31, 30), (30, 31, 1, 0), (0, 2, 4, 6, 8, 10, 12, 14, 16, 18, 20, 22, 24, 26, 28, 30), (40, 39, 55, 56), (21, 19, 41, 42), (31, 29, 46, 47), (7, 5, 34, 35), (17, 15, 39, 40), (3, 1, 33, 32), (27, 25, 44, 45), (13, 11, 37, 38), (23, 21, 42, 43), (1, 31, 47, 33), (9, 7, 35, 36), (19, 17, 40, 41), (29, 27, 45, 46), (5, 3, 32, 34), (15, 13, 38, 39), (25, 23, 43, 44), (48, 49, 63, 62, 61, 60, 59, 58, 57, 56, 55, 54, 53, 52, 51, 50), (32, 33, 49, 48), (33, 47, 63, 49), (41, 40, 56, 57), (34, 32, 48, 50), (42, 41, 57, 58), (35, 34, 50, 51), (43, 42, 58, 59), (36, 35, 51, 52), (44, 43, 59, 60), (37, 36, 52, 53), (45, 44, 60, 61), (38, 37, 53, 54), (46, 45, 61, 62), (39, 38, 54, 55), (47, 46, 62, 63), (64, 65, 67, 66), (66, 67, 69, 68), (68, 69, 71, 70), (70, 71, 73, 72), (72, 73, 75, 74), (74, 75, 77, 76), (67, 65, 79, 77, 75, 73, 71, 69), (76, 77, 79, 78), (78, 79, 65, 64), (64, 66, 68, 70, 72, 74, 76, 78)])
me_cylinder_013.polygons.foreach_set('material_index', [0, 0, 0, 0, 0, 0, 0, 0, 0, 0, 0, 0, 0, 0, 0, 0, 0, 0, 0, 0, 0, 0, 0, 0, 0, 0, 0, 0, 0, 0, 0, 0, 0, 0, 0, 0, 0, 0, 0, 0, 0, 0, 0, 0, 0, 0, 0, 0, 0, 0, 1, 1, 1, 1, 1, 1, 1, 1, 1, 1])
me_cylinder_013.materials.append(mat_wheels)
me_cylinder_013.materials.append(mat_lamp)
me_cylinder_013.use_remesh_preserve_volume = False
me_cylinder_013.use_remesh_preserve_attributes = False
me_cylinder_013.use_mirror_vertex_groups = False
me_cylinder_013.update()
me_cylinder_012 = bpy.data.meshes.new('Cylinder.012')
me_cylinder_012.from_pydata([(0.0, 1.0, -1.0), (0.0, 1.0, 1.0), (0.3827, 0.9239, -1.0), (0.3827, 0.9239, 1.0), (0.7071, 0.7071, -1.0), (0.7071, 0.7071, 1.0), (0.9239, 0.3827, -1.0), (0.9239, 0.3827, 1.0), (1.0, -4.371e-08, -1.0), (1.0, -4.371e-08, 1.0), (0.9239, -0.3827, -1.0), (0.9239, -0.3827, 1.0), (0.7071, -0.7071, -1.0), (0.7071, -0.7071, 1.0), (0.3827, -0.9239, -1.0), (0.3827, -0.9239, 1.0), (1.51e-07, -1.0, -1.0), (1.51e-07, -1.0, 1.0), (-0.3827, -0.9239, -1.0), (-0.3827, -0.9239, 1.0), (-0.7071, -0.7071, -1.0), (-0.7071, -0.7071, 1.0), (-0.9239, -0.3827, -1.0), (-0.9239, -0.3827, 1.0), (-1.0, 1.192e-08, -1.0), (-1.0, 1.192e-08, 1.0), (-0.9239, 0.3827, -1.0), (-0.9239, 0.3827, 1.0), (-0.7071, 0.7071, -1.0), (-0.7071, 0.7071, 1.0), (-0.3827, 0.9239, -1.0), (-0.3827, 0.9239, 1.0), (0.3474, 0.8388, 1.0), (-7.469e-10, 0.9079, 1.0), (0.642, 0.642, 1.0), (0.8388, 0.3474, 1.0), (0.9079, -3.707e-08, 1.0), (0.8388, -0.3474, 1.0), (0.642, -0.642, 1.0), (0.3474, -0.8388, 1.0), (1.363e-07, -0.9079, 1.0), (-0.3474, -0.8388, 1.0), (-0.642, -0.642, 1.0), (-0.8388, -0.3474, 1.0), (-0.9079, 1.345e-08, 1.0), (-0.8388, 0.3474, 1.0), (-0.642, 0.642, 1.0), (-0.3474, 0.8388, 1.0), (0.2602, 0.6283, 0.9277), (2.747e-08, 0.68, 0.9277), (0.4808, 0.4808, 0.9277), (0.6283, 0.2602, 0.9277), (0.68, -2.685e-08, 0.9277), (0.6283, -0.2602, 0.9277), (0.4808, -0.4808, 0.9277), (0.2602, -0.6283, 0.9277), (1.301e-07, -0.68, 0.9277), (-0.2602, -0.6283, 0.9277), (-0.4808, -0.4808, 0.9277), (-0.6283, -0.2602, 0.9277), (-0.68, 1.098e-08, 0.9277), (-0.6283, 0.2602, 0.9277), (-0.4808, 0.4808, 0.9277), (-0.2602, 0.6283, 0.9277), (4.79e-10, 0.2671, 0.7017), (-4.79e-10, 0.2671, 1.089), (0.1889, 0.1889, 0.7017), (0.1889, 0.1889, 1.089), (0.2671, -4.767e-07, 0.7017), (0.2671, -5.003e-07, 1.089), (0.1889, -0.1889, 0.7017), (0.1889, -0.1889, 1.089), (-2.287e-08, -0.2671, 0.7017), (-2.383e-08, -0.2671, 1.089), (-0.1889, -0.1889, 0.7017), (-0.1889, -0.1889, 1.089), (-0.2671, -4.618e-07, 0.7017), (-0.2671, -4.855e-07, 1.089), (-0.1889, 0.1889, 0.7017), (-0.1889, 0.1889, 1.089)], [], [(0, 1, 3, 2), (2, 3, 5, 4), (4, 5, 7, 6), (6, 7, 9, 8), (8, 9, 11, 10), (10, 11, 13, 12), (12, 13, 15, 14), (14, 15, 17, 16), (16, 17, 19, 18), (18, 19, 21, 20), (20, 21, 23, 22), (22, 23, 25, 24), (24, 25, 27, 26), (26, 27, 29, 28), (11, 9, 36, 37), (28, 29, 31, 30), (30, 31, 1, 0), (0, 2, 4, 6, 8, 10, 12, 14, 16, 18, 20, 22, 24, 26, 28, 30), (40, 39, 55, 56), (21, 19, 41, 42), (31, 29, 46, 47), (7, 5, 34, 35), (17, 15, 39, 40), (3, 1, 33, 32), (27, 25, 44, 45), (13, 11, 37, 38), (23, 21, 42, 43), (1, 31, 47, 33), (9, 7, 35, 36), (19, 17, 40, 41), (29, 27, 45, 46), (5, 3, 32, 34), (15, 13, 38, 39), (25, 23, 43, 44), (48, 49, 63, 62, 61, 60, 59, 58, 57, 56, 55, 54, 53, 52, 51, 50), (32, 33, 49, 48), (33, 47, 63, 49), (41, 40, 56, 57), (34, 32, 48, 50), (42, 41, 57, 58), (35, 34, 50, 51), (43, 42, 58, 59), (36, 35, 51, 52), (44, 43, 59, 60), (37, 36, 52, 53), (45, 44, 60, 61), (38, 37, 53, 54), (46, 45, 61, 62), (39, 38, 54, 55), (47, 46, 62, 63), (64, 65, 67, 66), (66, 67, 69, 68), (68, 69, 71, 70), (70, 71, 73, 72), (72, 73, 75, 74), (74, 75, 77, 76), (67, 65, 79, 77, 75, 73, 71, 69), (76, 77, 79, 78), (78, 79, 65, 64), (64, 66, 68, 70, 72, 74, 76, 78)])
me_cylinder_012.polygons.foreach_set('material_index', [0, 0, 0, 0, 0, 0, 0, 0, 0, 0, 0, 0, 0, 0, 0, 0, 0, 0, 0, 0, 0, 0, 0, 0, 0, 0, 0, 0, 0, 0, 0, 0, 0, 0, 0, 0, 0, 0, 0, 0, 0, 0, 0, 0, 0, 0, 0, 0, 0, 0, 1, 1, 1, 1, 1, 1, 1, 1, 1, 1])
me_cylinder_012.materials.append(mat_wheels)
me_cylinder_012.materials.append(mat_lamp)
me_cylinder_012.use_remesh_preserve_volume = False
me_cylinder_012.use_remesh_preserve_attributes = False
me_cylinder_012.use_mirror_vertex_groups = False
me_cylinder_012.update()
me_cylinder_011 = bpy.data.meshes.new('Cylinder.011')
me_cylinder_011.from_pydata([(0.0, 1.0, -1.0), (0.0, 1.0, 1.0), (0.3827, 0.9239, -1.0), (0.3827, 0.9239, 1.0), (0.7071, 0.7071, -1.0), (0.7071, 0.7071, 1.0), (0.9239, 0.3827, -1.0), (0.9239, 0.3827, 1.0), (1.0, -4.371e-08, -1.0), (1.0, -4.371e-08, 1.0), (0.9239, -0.3827, -1.0), (0.9239, -0.3827, 1.0), (0.7071, -0.7071, -1.0), (0.7071, -0.7071, 1.0), (0.3827, -0.9239, -1.0), (0.3827, -0.9239, 1.0), (1.51e-07, -1.0, -1.0), (1.51e-07, -1.0, 1.0), (-0.3827, -0.9239, -1.0), (-0.3827, -0.9239, 1.0), (-0.7071, -0.7071, -1.0), (-0.7071, -0.7071, 1.0), (-0.9239, -0.3827, -1.0), (-0.9239, -0.3827, 1.0), (-1.0, 1.192e-08, -1.0), (-1.0, 1.192e-08, 1.0), (-0.9239, 0.3827, -1.0), (-0.9239, 0.3827, 1.0), (-0.7071, 0.7071, -1.0), (-0.7071, 0.7071, 1.0), (-0.3827, 0.9239, -1.0), (-0.3827, 0.9239, 1.0), (0.3474, 0.8388, 1.0), (-7.469e-10, 0.9079, 1.0), (0.642, 0.642, 1.0), (0.8388, 0.3474, 1.0), (0.9079, -3.707e-08, 1.0), (0.8388, -0.3474, 1.0), (0.642, -0.642, 1.0), (0.3474, -0.8388, 1.0), (1.363e-07, -0.9079, 1.0), (-0.3474, -0.8388, 1.0), (-0.642, -0.642, 1.0), (-0.8388, -0.3474, 1.0), (-0.9079, 1.345e-08, 1.0), (-0.8388, 0.3474, 1.0), (-0.642, 0.642, 1.0), (-0.3474, 0.8388, 1.0), (0.2602, 0.6283, 0.9277), (2.747e-08, 0.68, 0.9277), (0.4808, 0.4808, 0.9277), (0.6283, 0.2602, 0.9277), (0.68, -2.685e-08, 0.9277), (0.6283, -0.2602, 0.9277), (0.4808, -0.4808, 0.9277), (0.2602, -0.6283, 0.9277), (1.301e-07, -0.68, 0.9277), (-0.2602, -0.6283, 0.9277), (-0.4808, -0.4808, 0.9277), (-0.6283, -0.2602, 0.9277), (-0.68, 1.098e-08, 0.9277), (-0.6283, 0.2602, 0.9277), (-0.4808, 0.4808, 0.9277), (-0.2602, 0.6283, 0.9277), (4.79e-10, 0.2671, 0.7017), (-4.79e-10, 0.2671, 1.089), (0.1889, 0.1889, 0.7017), (0.1889, 0.1889, 1.089), (0.2671, -4.767e-07, 0.7017), (0.2671, -5.003e-07, 1.089), (0.1889, -0.1889, 0.7017), (0.1889, -0.1889, 1.089), (-2.287e-08, -0.2671, 0.7017), (-2.383e-08, -0.2671, 1.089), (-0.1889, -0.1889, 0.7017), (-0.1889, -0.1889, 1.089), (-0.2671, -4.618e-07, 0.7017), (-0.2671, -4.855e-07, 1.089), (-0.1889, 0.1889, 0.7017), (-0.1889, 0.1889, 1.089)], [], [(0, 1, 3, 2), (2, 3, 5, 4), (4, 5, 7, 6), (6, 7, 9, 8), (8, 9, 11, 10), (10, 11, 13, 12), (12, 13, 15, 14), (14, 15, 17, 16), (16, 17, 19, 18), (18, 19, 21, 20), (20, 21, 23, 22), (22, 23, 25, 24), (24, 25, 27, 26), (26, 27, 29, 28), (11, 9, 36, 37), (28, 29, 31, 30), (30, 31, 1, 0), (0, 2, 4, 6, 8, 10, 12, 14, 16, 18, 20, 22, 24, 26, 28, 30), (40, 39, 55, 56), (21, 19, 41, 42), (31, 29, 46, 47), (7, 5, 34, 35), (17, 15, 39, 40), (3, 1, 33, 32), (27, 25, 44, 45), (13, 11, 37, 38), (23, 21, 42, 43), (1, 31, 47, 33), (9, 7, 35, 36), (19, 17, 40, 41), (29, 27, 45, 46), (5, 3, 32, 34), (15, 13, 38, 39), (25, 23, 43, 44), (48, 49, 63, 62, 61, 60, 59, 58, 57, 56, 55, 54, 53, 52, 51, 50), (32, 33, 49, 48), (33, 47, 63, 49), (41, 40, 56, 57), (34, 32, 48, 50), (42, 41, 57, 58), (35, 34, 50, 51), (43, 42, 58, 59), (36, 35, 51, 52), (44, 43, 59, 60), (37, 36, 52, 53), (45, 44, 60, 61), (38, 37, 53, 54), (46, 45, 61, 62), (39, 38, 54, 55), (47, 46, 62, 63), (64, 65, 67, 66), (66, 67, 69, 68), (68, 69, 71, 70), (70, 71, 73, 72), (72, 73, 75, 74), (74, 75, 77, 76), (67, 65, 79, 77, 75, 73, 71, 69), (76, 77, 79, 78), (78, 79, 65, 64), (64, 66, 68, 70, 72, 74, 76, 78)])
me_cylinder_011.polygons.foreach_set('material_index', [0, 0, 0, 0, 0, 0, 0, 0, 0, 0, 0, 0, 0, 0, 0, 0, 0, 0, 0, 0, 0, 0, 0, 0, 0, 0, 0, 0, 0, 0, 0, 0, 0, 0, 0, 0, 0, 0, 0, 0, 0, 0, 0, 0, 0, 0, 0, 0, 0, 0, 1, 1, 1, 1, 1, 1, 1, 1, 1, 1])
me_cylinder_011.materials.append(mat_wheels)
me_cylinder_011.materials.append(mat_lamp)
me_cylinder_011.use_remesh_preserve_volume = False
me_cylinder_011.use_remesh_preserve_attributes = False
me_cylinder_011.use_mirror_vertex_groups = False
me_cylinder_011.update()
me_cylinder_010 = bpy.data.meshes.new('Cylinder.010')
me_cylinder_010.from_pydata([(0.0, 1.0, -1.0), (0.0, 1.0, 1.0), (0.3827, 0.9239, -1.0), (0.3827, 0.9239, 1.0), (0.7071, 0.7071, -1.0), (0.7071, 0.7071, 1.0), (0.9239, 0.3827, -1.0), (0.9239, 0.3827, 1.0), (1.0, -4.371e-08, -1.0), (1.0, -4.371e-08, 1.0), (0.9239, -0.3827, -1.0), (0.9239, -0.3827, 1.0), (0.7071, -0.7071, -1.0), (0.7071, -0.7071, 1.0), (0.3827, -0.9239, -1.0), (0.3827, -0.9239, 1.0), (1.51e-07, -1.0, -1.0), (1.51e-07, -1.0, 1.0), (-0.3827, -0.9239, -1.0), (-0.3827, -0.9239, 1.0), (-0.7071, -0.7071, -1.0), (-0.7071, -0.7071, 1.0), (-0.9239, -0.3827, -1.0), (-0.9239, -0.3827, 1.0), (-1.0, 1.192e-08, -1.0), (-1.0, 1.192e-08, 1.0), (-0.9239, 0.3827, -1.0), (-0.9239, 0.3827, 1.0), (-0.7071, 0.7071, -1.0), (-0.7071, 0.7071, 1.0), (-0.3827, 0.9239, -1.0), (-0.3827, 0.9239, 1.0), (0.3474, 0.8388, 1.0), (-7.469e-10, 0.9079, 1.0), (0.642, 0.642, 1.0), (0.8388, 0.3474, 1.0), (0.9079, -3.707e-08, 1.0), (0.8388, -0.3474, 1.0), (0.642, -0.642, 1.0), (0.3474, -0.8388, 1.0), (1.363e-07, -0.9079, 1.0), (-0.3474, -0.8388, 1.0), (-0.642, -0.642, 1.0), (-0.8388, -0.3474, 1.0), (-0.9079, 1.345e-08, 1.0), (-0.8388, 0.3474, 1.0), (-0.642, 0.642, 1.0), (-0.3474, 0.8388, 1.0), (0.2602, 0.6283, 0.9277), (2.747e-08, 0.68, 0.9277), (0.4808, 0.4808, 0.9277), (0.6283, 0.2602, 0.9277), (0.68, -2.685e-08, 0.9277), (0.6283, -0.2602, 0.9277), (0.4808, -0.4808, 0.9277), (0.2602, -0.6283, 0.9277), (1.301e-07, -0.68, 0.9277), (-0.2602, -0.6283, 0.9277), (-0.4808, -0.4808, 0.9277), (-0.6283, -0.2602, 0.9277), (-0.68, 1.098e-08, 0.9277), (-0.6283, 0.2602, 0.9277), (-0.4808, 0.4808, 0.9277), (-0.2602, 0.6283, 0.9277), (4.79e-10, 0.2671, 0.7017), (-4.79e-10, 0.2671, 1.089), (0.1889, 0.1889, 0.7017), (0.1889, 0.1889, 1.089), (0.2671, -4.767e-07, 0.7017), (0.2671, -5.003e-07, 1.089), (0.1889, -0.1889, 0.7017), (0.1889, -0.1889, 1.089), (-2.287e-08, -0.2671, 0.7017), (-2.383e-08, -0.2671, 1.089), (-0.1889, -0.1889, 0.7017), (-0.1889, -0.1889, 1.089), (-0.2671, -4.618e-07, 0.7017), (-0.2671, -4.855e-07, 1.089), (-0.1889, 0.1889, 0.7017), (-0.1889, 0.1889, 1.089)], [], [(0, 1, 3, 2), (2, 3, 5, 4), (4, 5, 7, 6), (6, 7, 9, 8), (8, 9, 11, 10), (10, 11, 13, 12), (12, 13, 15, 14), (14, 15, 17, 16), (16, 17, 19, 18), (18, 19, 21, 20), (20, 21, 23, 22), (22, 23, 25, 24), (24, 25, 27, 26), (26, 27, 29, 28), (11, 9, 36, 37), (28, 29, 31, 30), (30, 31, 1, 0), (0, 2, 4, 6, 8, 10, 12, 14, 16, 18, 20, 22, 24, 26, 28, 30), (40, 39, 55, 56), (21, 19, 41, 42), (31, 29, 46, 47), (7, 5, 34, 35), (17, 15, 39, 40), (3, 1, 33, 32), (27, 25, 44, 45), (13, 11, 37, 38), (23, 21, 42, 43), (1, 31, 47, 33), (9, 7, 35, 36), (19, 17, 40, 41), (29, 27, 45, 46), (5, 3, 32, 34), (15, 13, 38, 39), (25, 23, 43, 44), (48, 49, 63, 62, 61, 60, 59, 58, 57, 56, 55, 54, 53, 52, 51, 50), (32, 33, 49, 48), (33, 47, 63, 49), (41, 40, 56, 57), (34, 32, 48, 50), (42, 41, 57, 58), (35, 34, 50, 51), (43, 42, 58, 59), (36, 35, 51, 52), (44, 43, 59, 60), (37, 36, 52, 53), (45, 44, 60, 61), (38, 37, 53, 54), (46, 45, 61, 62), (39, 38, 54, 55), (47, 46, 62, 63), (64, 65, 67, 66), (66, 67, 69, 68), (68, 69, 71, 70), (70, 71, 73, 72), (72, 73, 75, 74), (74, 75, 77, 76), (67, 65, 79, 77, 75, 73, 71, 69), (76, 77, 79, 78), (78, 79, 65, 64), (64, 66, 68, 70, 72, 74, 76, 78)])
me_cylinder_010.polygons.foreach_set('material_index', [0, 0, 0, 0, 0, 0, 0, 0, 0, 0, 0, 0, 0, 0, 0, 0, 0, 0, 0, 0, 0, 0, 0, 0, 0, 0, 0, 0, 0, 0, 0, 0, 0, 0, 0, 0, 0, 0, 0, 0, 0, 0, 0, 0, 0, 0, 0, 0, 0, 0, 1, 1, 1, 1, 1, 1, 1, 1, 1, 1])
me_cylinder_010.materials.append(mat_wheels)
me_cylinder_010.materials.append(mat_lamp)
me_cylinder_010.use_remesh_preserve_volume = False
me_cylinder_010.use_remesh_preserve_attributes = False
me_cylinder_010.use_mirror_vertex_groups = False
me_cylinder_010.update()
me_cylinder = bpy.data.meshes.new('Cylinder')
me_cylinder.from_pydata([(0.0, 1.0, -1.0), (0.0, 1.0, 1.0), (0.3827, 0.9239, -1.0), (0.3827, 0.9239, 1.0), (0.7071, 0.7071, -1.0), (0.7071, 0.7071, 1.0), (0.9239, 0.3827, -1.0), (0.9239, 0.3827, 1.0), (1.0, -4.371e-08, -1.0), (1.0, -4.371e-08, 1.0), (0.9239, -0.3827, -1.0), (0.9239, -0.3827, 1.0), (0.7071, -0.7071, -1.0), (0.7071, -0.7071, 1.0), (0.3827, -0.9239, -1.0), (0.3827, -0.9239, 1.0), (1.51e-07, -1.0, -1.0), (1.51e-07, -1.0, 1.0), (-0.3827, -0.9239, -1.0), (-0.3827, -0.9239, 1.0), (-0.7071, -0.7071, -1.0), (-0.7071, -0.7071, 1.0), (-0.9239, -0.3827, -1.0), (-0.9239, -0.3827, 1.0), (-1.0, 1.192e-08, -1.0), (-1.0, 1.192e-08, 1.0), (-0.9239, 0.3827, -1.0), (-0.9239, 0.3827, 1.0), (-0.7071, 0.7071, -1.0), (-0.7071, 0.7071, 1.0), (-0.3827, 0.9239, -1.0), (-0.3827, 0.9239, 1.0), (0.3474, 0.8388, 1.0), (-7.469e-10, 0.9079, 1.0), (0.642, 0.642, 1.0), (0.8388, 0.3474, 1.0), (0.9079, -3.707e-08, 1.0), (0.8388, -0.3474, 1.0), (0.642, -0.642, 1.0), (0.3474, -0.8388, 1.0), (1.363e-07, -0.9079, 1.0), (-0.3474, -0.8388, 1.0), (-0.642, -0.642, 1.0), (-0.8388, -0.3474, 1.0), (-0.9079, 1.345e-08, 1.0), (-0.8388, 0.3474, 1.0), (-0.642, 0.642, 1.0), (-0.3474, 0.8388, 1.0), (0.2602, 0.6283, 0.9277), (2.747e-08, 0.68, 0.9277), (0.4808, 0.4808, 0.9277), (0.6283, 0.2602, 0.9277), (0.68, -2.685e-08, 0.9277), (0.6283, -0.2602, 0.9277), (0.4808, -0.4808, 0.9277), (0.2602, -0.6283, 0.9277), (1.301e-07, -0.68, 0.9277), (-0.2602, -0.6283, 0.9277), (-0.4808, -0.4808, 0.9277), (-0.6283, -0.2602, 0.9277), (-0.68, 1.098e-08, 0.9277), (-0.6283, 0.2602, 0.9277), (-0.4808, 0.4808, 0.9277), (-0.2602, 0.6283, 0.9277), (4.79e-10, 0.2671, 0.7017), (-4.79e-10, 0.2671, 1.089), (0.1889, 0.1889, 0.7017), (0.1889, 0.1889, 1.089), (0.2671, -4.767e-07, 0.7017), (0.2671, -5.003e-07, 1.089), (0.1889, -0.1889, 0.7017), (0.1889, -0.1889, 1.089), (-2.287e-08, -0.2671, 0.7017), (-2.383e-08, -0.2671, 1.089), (-0.1889, -0.1889, 0.7017), (-0.1889, -0.1889, 1.089), (-0.2671, -4.618e-07, 0.7017), (-0.2671, -4.855e-07, 1.089), (-0.1889, 0.1889, 0.7017), (-0.1889, 0.1889, 1.089)], [], [(0, 1, 3, 2), (2, 3, 5, 4), (4, 5, 7, 6), (6, 7, 9, 8), (8, 9, 11, 10), (10, 11, 13, 12), (12, 13, 15, 14), (14, 15, 17, 16), (16, 17, 19, 18), (18, 19, 21, 20), (20, 21, 23, 22), (22, 23, 25, 24), (24, 25, 27, 26), (26, 27, 29, 28), (11, 9, 36, 37), (28, 29, 31, 30), (30, 31, 1, 0), (0, 2, 4, 6, 8, 10, 12, 14, 16, 18, 20, 22, 24, 26, 28, 30), (40, 39, 55, 56), (21, 19, 41, 42), (31, 29, 46, 47), (7, 5, 34, 35), (17, 15, 39, 40), (3, 1, 33, 32), (27, 25, 44, 45), (13, 11, 37, 38), (23, 21, 42, 43), (1, 31, 47, 33), (9, 7, 35, 36), (19, 17, 40, 41), (29, 27, 45, 46), (5, 3, 32, 34), (15, 13, 38, 39), (25, 23, 43, 44), (48, 49, 63, 62, 61, 60, 59, 58, 57, 56, 55, 54, 53, 52, 51, 50), (32, 33, 49, 48), (33, 47, 63, 49), (41, 40, 56, 57), (34, 32, 48, 50), (42, 41, 57, 58), (35, 34, 50, 51), (43, 42, 58, 59), (36, 35, 51, 52), (44, 43, 59, 60), (37, 36, 52, 53), (45, 44, 60, 61), (38, 37, 53, 54), (46, 45, 61, 62), (39, 38, 54, 55), (47, 46, 62, 63), (64, 65, 67, 66), (66, 67, 69, 68), (68, 69, 71, 70), (70, 71, 73, 72), (72, 73, 75, 74), (74, 75, 77, 76), (67, 65, 79, 77, 75, 73, 71, 69), (76, 77, 79, 78), (78, 79, 65, 64), (64, 66, 68, 70, 72, 74, 76, 78)])
me_cylinder.polygons.foreach_set('material_index', [0, 0, 0, 0, 0, 0, 0, 0, 0, 0, 0, 0, 0, 0, 0, 0, 0, 0, 0, 0, 0, 0, 0, 0, 0, 0, 0, 0, 0, 0, 0, 0, 0, 0, 0, 0, 0, 0, 0, 0, 0, 0, 0, 0, 0, 0, 0, 0, 0, 0, 1, 1, 1, 1, 1, 1, 1, 1, 1, 1])
me_cylinder.materials.append(mat_wheels)
me_cylinder.materials.append(mat_lamp)
me_cylinder.use_remesh_preserve_volume = False
me_cylinder.use_remesh_preserve_attributes = False
me_cylinder.use_mirror_vertex_groups = False
me_cylinder.update()
me_cube = bpy.data.meshes.new('Cube')
me_cube.from_pydata([(0.685, 1.0, -1.0), (0.715, -1.0, -1.0), (-0.715, -1.0, -1.0), (-0.685, 1.0, -1.0), (0.685, 1.0, 1.0), (0.715, -1.0, 1.0), (-0.715, -1.0, 1.0), (-0.685, 1.0, 1.0), (1.0, 0.3333, -1.0), (1.0, -0.3333, -1.0), (-1.0, -0.3333, -1.0), (-1.0, 0.3333, -1.0), (1.0, 0.3333, 1.0), (1.0, -0.3333, 1.0), (-1.0, -0.3333, 1.0), (-1.0, 0.3333, 1.0), (0.4933, 0.7202, 1.791), (0.5149, -0.7202, 1.791), (-0.5149, -0.7202, 1.791), (-0.4933, 0.7202, 1.791), (0.7202, 0.2401, 1.791), (0.7202, -0.2401, 1.791), (-0.7202, -0.2401, 1.791), (-0.7202, 0.2401, 1.791)], [], [(9, 1, 2, 10), (6, 5, 17, 18), (9, 13, 5, 1), (1, 5, 6, 2), (11, 15, 7, 3), (4, 0, 3, 7), (2, 6, 14, 10), (10, 14, 15, 11), (0, 4, 12, 8), (8, 12, 13, 9), (12, 4, 16, 20), (14, 6, 18, 22), (0, 8, 11, 3), (8, 9, 10, 11), (15, 14, 22, 23), (5, 13, 21, 17), (13, 12, 20, 21), (7, 15, 23, 19), (4, 7, 19, 16)])
me_cube.materials.append(mat_wheels)
me_cube.use_remesh_preserve_volume = False
me_cube.use_remesh_preserve_attributes = False
me_cube.use_mirror_vertex_groups = False
me_cube.update()
me_cylinder_008 = bpy.data.meshes.new('Cylinder.008')
me_cylinder_008.from_pydata([(5.018e-08, 0.5979, -9.649), (5.018e-08, 0.5979, 0.7708), (0.2288, 0.5524, -9.649), (0.2288, 0.5524, 0.7708), (0.4228, 0.4228, -9.649), (0.4228, 0.4228, 0.7708), (0.5524, 0.2288, -9.649), (0.5524, 0.2288, 0.7708), (0.5979, -5.63e-07, -9.649), (0.5979, 2.002e-09, 0.7708), (0.5524, -0.2288, -9.649), (0.5524, -0.2288, 0.7708), (0.4228, -0.4228, -9.649), (0.4228, -0.4228, 0.7708), (0.2288, -0.5524, -9.649), (0.2288, -0.5524, 0.7708), (1.405e-07, -0.5979, -9.649), (1.405e-07, -0.5979, 0.7708), (-0.2288, -0.5524, -9.649), (-0.2288, -0.5524, 0.7708), (-0.4228, -0.4228, -9.649), (-0.4228, -0.4228, 0.7708), (-0.5524, -0.2288, -9.649), (-0.5524, -0.2288, 0.7708), (-0.5979, -5.297e-07, -9.649), (-0.5979, 3.527e-08, 0.7708), (-0.5524, 0.2288, -9.649), (-0.5524, 0.2288, 0.7708), (-0.4228, 0.4228, -9.649), (-0.4228, 0.4228, 0.7708), (-0.2288, 0.5524, -9.649), (-0.2288, 0.5524, 0.7708), (-8.627e-09, 1.232, -9.781), (0.4713, 1.138, -9.781), (0.8708, 0.8708, -9.781), (1.138, 0.4713, -9.781), (1.232, -5.458e-07, -9.781), (1.138, -0.4713, -9.781), (0.8708, -0.8709, -9.781), (0.4713, -1.138, -9.781), (1.773e-07, -1.232, -9.781), (-0.4713, -1.138, -9.781), (-0.8708, -0.8709, -9.781), (-1.138, -0.4713, -9.781), (-1.232, -4.773e-07, -9.781), (-1.138, 0.4713, -9.781), (-0.8708, 0.8708, -9.781), (-0.4713, 1.138, -9.781), (0.4713, -1.138, -10.53), (0.8708, -0.8709, -10.53), (-0.4713, 1.138, -10.53), (-0.8708, 0.8708, -10.53), (1.773e-07, -1.232, -10.53), (0.4713, 1.138, -10.53), (-8.627e-09, 1.232, -10.53), (-0.4713, -1.138, -10.53), (0.8708, 0.8708, -10.53), (-0.8708, -0.8709, -10.53), (1.138, 0.4713, -10.53), (-1.138, -0.4713, -10.53), (1.232, -5.898e-07, -10.53), (-1.232, -5.212e-07, -10.53), (1.138, -0.4713, -10.53), (-1.138, 0.4713, -10.53), (0.4713, -1.138, -12.16), (-0.4713, 1.138, -12.16), (1.773e-07, -1.232, -12.16), (0.4713, 1.138, -12.16), (-0.4713, -1.138, -12.16), (0.8708, 0.8708, -12.16), (-0.8708, -0.8709, -12.16), (1.138, 0.4713, -12.16), (-1.138, -0.4713, -12.16), (1.232, -6.857e-07, -12.16), (-1.232, -6.172e-07, -12.16), (1.138, -0.4713, -12.16), (-1.138, 0.4713, -12.16), (0.8708, -0.8709, -12.16), (-0.8708, 0.8708, -12.16), (-8.627e-09, 1.232, -12.16), (0.8708, -0.8709, -11.57), (-0.8708, 0.8708, -11.57), (-8.627e-09, 1.232, -11.57), (0.4713, -1.138, -11.57), (-0.4713, 1.138, -11.57), (1.773e-07, -1.232, -11.57), (0.4713, 1.138, -11.57), (-0.4713, -1.138, -11.57), (0.8708, 0.8708, -11.57), (-0.8708, -0.8709, -11.57), (1.138, 0.4713, -11.57), (-1.138, -0.4713, -11.57), (1.232, -6.518e-07, -11.57), (-1.232, -5.833e-07, -11.57), (1.138, -0.4713, -11.57), (-1.138, 0.4713, -11.57), (0.3948, -0.9531, -12.28), (-0.3948, 0.9531, -12.28), (1.591e-07, -1.032, -12.28), (0.3948, 0.9531, -12.28), (-0.3948, -0.9531, -12.28), (0.7295, 0.7295, -12.28), (-0.7295, -0.7295, -12.28), (0.9531, 0.3948, -12.28), (-0.9531, -0.3948, -12.28), (1.032, -6.86e-07, -12.28), (-1.032, -6.286e-07, -12.28), (0.9531, -0.3948, -12.28), (-0.9531, 0.3948, -12.28), (0.7295, -0.7295, -12.28), (-0.7295, 0.7295, -12.28), (3.339e-09, 1.032, -12.28), (5.018e-08, 0.5979, -6.886), (0.2288, 0.5524, -6.886), (0.4228, 0.4228, -6.886), (0.5524, 0.2288, -6.886), (0.5979, -4.136e-07, -6.886), (0.5524, -0.2288, -6.886), (0.4228, -0.4228, -6.886), (0.2288, -0.5524, -6.886), (1.405e-07, -0.5979, -6.886), (-0.2288, -0.5524, -6.886), (-0.4228, -0.4228, -6.886), (-0.5524, -0.2288, -6.886), (-0.5979, -3.804e-07, -6.886), (-0.5524, 0.2288, -6.886), (-0.4228, 0.4228, -6.886), (-0.2288, 0.5524, -6.886), (5.018e-08, 0.5979, -1.172), (0.2288, 0.5524, -1.172), (0.4228, 0.4228, -1.172), (0.5524, 0.2288, -1.172), (0.5979, -1.049e-07, -1.172), (0.5524, -0.2288, -1.172), (0.4228, -0.4228, -1.172), (0.2288, -0.5524, -1.172), (1.405e-07, -0.5979, -1.172), (-0.2288, -0.5524, -1.172), (-0.4228, -0.4228, -1.172), (-0.5524, -0.2288, -1.172), (-0.5979, -7.159e-08, -1.172), (-0.5524, 0.2288, -1.172), (-0.4228, 0.4228, -1.172), (-0.2288, 0.5524, -1.172), (0.2572, 0.621, -1.336), (0.4753, 0.4753, -1.336), (0.621, 0.2572, -1.336), (0.6722, -1.221e-07, -1.336), (0.621, -0.2572, -1.336), (0.4753, -0.4753, -1.336), (0.2572, -0.621, -1.336), (1.472e-07, -0.6722, -1.336), (-0.2572, -0.621, -1.336), (-0.4753, -0.4753, -1.336), (-0.621, -0.2572, -1.336), (-0.6722, -8.47e-08, -1.336), (-0.621, 0.2572, -1.336), (-0.4753, 0.4753, -1.336), (-0.2572, 0.621, -1.336), (4.575e-08, 0.6722, -1.336), (0.2572, 0.621, -6.74), (0.4753, 0.4753, -6.74), (0.621, 0.2572, -6.74), (0.6722, -4.054e-07, -6.74), (0.621, -0.2572, -6.74), (0.4753, -0.4753, -6.74), (0.2572, -0.621, -6.74), (1.472e-07, -0.6722, -6.74), (-0.2572, -0.621, -6.74), (-0.4753, -0.4753, -6.74), (-0.621, -0.2572, -6.74), (-0.6722, -3.68e-07, -6.74), (-0.621, 0.2572, -6.74), (-0.4753, 0.4753, -6.74), (-0.2572, 0.621, -6.74), (4.575e-08, 0.6722, -6.74), (0.3152, -0.7609, -12.28), (-0.3152, 0.7609, -12.28), (1.346e-07, -0.8236, -12.28), (0.3152, 0.7609, -12.28), (-0.3152, -0.7609, -12.28), (0.5823, 0.5823, -12.28), (-0.5823, -0.5824, -12.28), (0.7609, 0.3152, -12.28), (-0.7609, -0.3152, -12.28), (0.8236, -6.719e-07, -12.28), (-0.8236, -6.261e-07, -12.28), (0.7609, -0.3152, -12.28), (-0.7609, 0.3152, -12.28), (0.5823, -0.5824, -12.28), (-0.5823, 0.5823, -12.28), (1.022e-08, 0.8236, -12.28), (0.2535, -0.612, -12.09), (-0.2535, 0.612, -12.09), (1.171e-07, -0.6624, -12.09), (0.2535, 0.612, -12.09), (-0.2535, -0.612, -12.09), (0.4684, 0.4684, -12.09), (-0.4684, -0.4684, -12.09), (0.612, 0.2535, -12.09), (-0.612, -0.2535, -12.09), (0.6624, -6.5e-07, -12.09), (-0.6624, -6.132e-07, -12.09), (0.612, -0.2535, -12.09), (-0.612, 0.2535, -12.09), (0.4684, -0.4684, -12.09), (-0.4684, 0.4684, -12.09), (1.709e-08, 0.6624, -12.09), (4.076e-08, 0.7922, 0.7708), (0.3032, 0.7319, 0.7708), (0.5602, 0.5602, 0.7708), (0.7319, 0.3032, 0.7708), (0.7922, -1.184e-09, 0.7708), (0.7319, -0.3032, 0.7708), (0.5602, -0.5602, 0.7708), (0.3032, -0.7319, 0.7708), (1.604e-07, -0.7922, 0.7708), (-0.3032, -0.7319, 0.7708), (-0.5602, -0.5602, 0.7708), (-0.7319, -0.3032, 0.7708), (-0.7922, 4.289e-08, 0.7708), (-0.7319, 0.3032, 0.7708), (-0.5602, 0.5602, 0.7708), (-0.3032, 0.7319, 0.7708), (4.076e-08, 0.7922, 1.264), (0.3032, 0.7319, 1.264), (0.5602, 0.5602, 1.264), (0.7319, 0.3032, 1.264), (0.7922, 2.149e-08, 1.264), (0.7319, -0.3032, 1.264), (0.5602, -0.5602, 1.264), (0.3032, -0.7319, 1.264), (1.604e-07, -0.7922, 1.264), (-0.3032, -0.7319, 1.264), (-0.5602, -0.5602, 1.264), (-0.7319, -0.3032, 1.264), (-0.7922, 6.557e-08, 1.264), (-0.7319, 0.3032, 1.264), (-0.5602, 0.5602, 1.264), (-0.3032, 0.7319, 1.264)], [], [(128, 1, 3, 129), (129, 3, 5, 130), (130, 5, 7, 131), (131, 7, 9, 132), (132, 9, 11, 133), (133, 11, 13, 134), (134, 13, 15, 135), (135, 15, 17, 136), (136, 17, 19, 137), (137, 19, 21, 138), (138, 21, 23, 139), (139, 23, 25, 140), (140, 25, 27, 141), (141, 27, 29, 142), (9, 7, 211, 212), (142, 29, 31, 143), (143, 31, 1, 128), (6, 8, 36, 35), (16, 18, 41, 40), (26, 28, 46, 45), (2, 4, 34, 33), (12, 14, 39, 38), (22, 24, 44, 43), (8, 10, 37, 36), (18, 20, 42, 41), (28, 30, 47, 46), (4, 6, 35, 34), (14, 16, 40, 39), (0, 2, 33, 32), (24, 26, 45, 44), (10, 12, 38, 37), (20, 22, 43, 42), (30, 0, 32, 47), (45, 46, 51, 63), (37, 38, 49, 62), (44, 45, 63, 61), (36, 37, 62, 60), (43, 44, 61, 59), (35, 36, 60, 58), (42, 43, 59, 57), (34, 35, 58, 56), (41, 42, 57, 55), (33, 34, 56, 53), (40, 41, 55, 52), (47, 32, 54, 50), (32, 33, 53, 54), (39, 40, 52, 48), (46, 47, 50, 51), (38, 39, 48, 49), (95, 81, 78, 76), (94, 80, 77, 75), (93, 95, 76, 74), (92, 94, 75, 73), (91, 93, 74, 72), (90, 92, 73, 71), (89, 91, 72, 70), (88, 90, 71, 69), (87, 89, 70, 68), (86, 88, 69, 67), (85, 87, 68, 66), (84, 82, 79, 65), (82, 86, 67, 79), (83, 85, 66, 64), (81, 84, 65, 78), (80, 83, 64, 77), (49, 48, 83, 80), (51, 50, 84, 81), (48, 52, 85, 83), (54, 53, 86, 82), (50, 54, 82, 84), (52, 55, 87, 85), (76, 78, 110, 108), (77, 64, 96, 109), (68, 70, 102, 100), (75, 77, 109, 107), (67, 69, 101, 99), (74, 76, 108, 106), (66, 68, 100, 98), (73, 75, 107, 105), (65, 79, 111, 97), (72, 74, 106, 104), (79, 67, 99, 111), (71, 73, 105, 103), (64, 66, 98, 96), (70, 72, 104, 102), (78, 65, 97, 110), (69, 71, 103, 101), (30, 127, 112, 0), (28, 126, 127, 30), (26, 125, 126, 28), (24, 124, 125, 26), (22, 123, 124, 24), (20, 122, 123, 22), (18, 121, 122, 20), (16, 120, 121, 18), (14, 119, 120, 16), (12, 118, 119, 14), (10, 117, 118, 12), (8, 116, 117, 10), (6, 115, 116, 8), (4, 114, 115, 6), (2, 113, 114, 4), (0, 112, 113, 2), (158, 143, 128, 159), (157, 142, 143, 158), (156, 141, 142, 157), (155, 140, 141, 156), (154, 139, 140, 155), (153, 138, 139, 154), (152, 137, 138, 153), (151, 136, 137, 152), (150, 135, 136, 151), (149, 134, 135, 150), (148, 133, 134, 149), (147, 132, 133, 148), (146, 131, 132, 147), (145, 130, 131, 146), (144, 129, 130, 145), (159, 128, 129, 144), (175, 159, 144, 160), (160, 144, 145, 161), (161, 145, 146, 162), (162, 146, 147, 163), (163, 147, 148, 164), (164, 148, 149, 165), (165, 149, 150, 166), (166, 150, 151, 167), (167, 151, 152, 168), (168, 152, 153, 169), (169, 153, 154, 170), (170, 154, 155, 171), (171, 155, 156, 172), (172, 156, 157, 173), (173, 157, 158, 174), (174, 158, 159, 175), (127, 174, 175, 112), (126, 173, 174, 127), (125, 172, 173, 126), (124, 171, 172, 125), (123, 170, 171, 124), (122, 169, 170, 123), (121, 168, 169, 122), (120, 167, 168, 121), (119, 166, 167, 120), (118, 165, 166, 119), (117, 164, 165, 118), (116, 163, 164, 117), (115, 162, 163, 116), (114, 161, 162, 115), (113, 160, 161, 114), (112, 175, 160, 113), (96, 98, 178, 176), (102, 104, 184, 182), (110, 97, 177, 190), (101, 103, 183, 181), (108, 110, 190, 188), (109, 96, 176, 189), (100, 102, 182, 180), (107, 109, 189, 187), (99, 101, 181, 179), (106, 108, 188, 186), (98, 100, 180, 178), (105, 107, 187, 185), (97, 111, 191, 177), (104, 106, 186, 184), (111, 99, 179, 191), (103, 105, 185, 183), (187, 189, 205, 203), (179, 181, 197, 195), (186, 188, 204, 202), (178, 180, 196, 194), (185, 187, 203, 201), (177, 191, 207, 193), (184, 186, 202, 200), (191, 179, 195, 207), (183, 185, 201, 199), (176, 178, 194, 192), (182, 184, 200, 198), (190, 177, 193, 206), (181, 183, 199, 197), (188, 190, 206, 204), (189, 176, 192, 205), (180, 182, 198, 196), (220, 219, 235, 236), (19, 17, 216, 217), (29, 27, 221, 222), (5, 3, 209, 210), (15, 13, 214, 215), (25, 23, 219, 220), (11, 9, 212, 213), (21, 19, 217, 218), (31, 29, 222, 223), (7, 5, 210, 211), (17, 15, 215, 216), (3, 1, 208, 209), (27, 25, 220, 221), (13, 11, 213, 214), (23, 21, 218, 219), (1, 31, 223, 208), (225, 224, 239, 238, 237, 236, 235, 234, 233, 232, 231, 230, 229, 228, 227, 226), (213, 212, 228, 229), (221, 220, 236, 237), (214, 213, 229, 230), (222, 221, 237, 238), (215, 214, 230, 231), (223, 222, 238, 239), (216, 215, 231, 232), (209, 208, 224, 225), (208, 223, 239, 224), (217, 216, 232, 233), (210, 209, 225, 226), (218, 217, 233, 234), (211, 210, 226, 227), (219, 218, 234, 235), (212, 211, 227, 228)])
me_cylinder_008.polygons.foreach_set('use_smooth', [True] * 215)
me_cylinder_008.materials.append(mat_cannon)
me_cylinder_008.use_remesh_preserve_volume = False
me_cylinder_008.use_remesh_preserve_attributes = False
me_cylinder_008.use_mirror_vertex_groups = False
me_cylinder_008.update()
me_cube_002 = bpy.data.meshes.new('Cube.002')
me_cube_002.from_pydata([(0.4933, 1.44, -0.008334), (0.5149, -0.0004001, -0.008334), (-0.5149, -0.0003995, -0.008334), (-0.4933, 1.44, -0.008334), (0.7202, 0.9598, -0.008334), (0.7202, 0.4797, -0.008334), (-0.7202, 0.4797, -0.008334), (-0.7202, 0.9598, -0.008334), (0.4933, 1.44, -0.1682), (0.5149, -0.0004001, -0.1682), (-0.5149, -0.0003995, -0.1682), (-0.4933, 1.44, -0.1682), (0.7202, 0.9598, -0.1682), (0.7202, 0.4797, -0.1682), (-0.7202, 0.4797, -0.1682), (-0.7202, 0.9598, -0.1682)], [], [(5, 6, 2, 1), (0, 3, 7, 4), (4, 7, 6, 5), (13, 9, 10, 14), (8, 12, 15, 11), (12, 13, 14, 15), (6, 14, 10, 2), (4, 12, 8, 0), (2, 10, 9, 1), (1, 9, 13, 5), (7, 15, 14, 6), (5, 13, 12, 4), (3, 11, 15, 7), (0, 8, 11, 3)])
me_cube_002.materials.append(mat_wheels)
me_cube_002.use_remesh_preserve_volume = False
me_cube_002.use_remesh_preserve_attributes = False
me_cube_002.use_mirror_vertex_groups = False
me_cube_002.update()
me_cube_008 = bpy.data.meshes.new('Cube.008')
me_cube_008.from_pydata([(-1.0, -1.0, -1.0), (-1.0, -1.0, 1.0), (-1.0, 1.0, -1.0), (-1.0, 1.0, 1.0), (1.0, -1.0, -1.0), (1.0, -1.0, 1.0), (1.0, 1.0, -1.0), (1.0, 1.0, 1.0), (-1.0, -0.7405, 2.665), (-1.0, 0.7405, 2.665), (1.0, 0.7405, 2.665), (1.0, -0.7405, 2.665), (-1.0, 2.79, 1.0), (-1.0, 2.79, -1.0), (1.0, 2.79, -1.0), (1.0, 2.79, 1.0)], [], [(0, 1, 3, 2), (3, 7, 15, 12), (6, 7, 5, 4), (4, 5, 1, 0), (2, 6, 4, 0), (7, 3, 9, 10), (10, 9, 8, 11), (5, 7, 10, 11), (3, 1, 8, 9), (1, 5, 11, 8), (13, 12, 15, 14), (2, 3, 12, 13), (7, 6, 14, 15), (6, 2, 13, 14)])
me_cube_008.materials.append(mat_met)
me_cube_008.use_remesh_preserve_volume = False
me_cube_008.use_remesh_preserve_attributes = False
me_cube_008.use_mirror_vertex_groups = False
me_cube_008.update()
me_cube_007 = bpy.data.meshes.new('Cube.007')
me_cube_007.from_pydata([(-1.0, -1.0, -1.0), (-1.0, -1.0, 1.0), (-1.0, 1.0, -1.0), (-1.0, 1.0, 1.0), (1.0, -1.0, -1.0), (1.0, -1.0, 1.0), (1.0, 1.0, -1.0), (1.0, 1.0, 1.0), (-1.0, -0.7405, 2.665), (-1.0, 0.7405, 2.665), (1.0, 0.7405, 2.665), (1.0, -0.7405, 2.665), (-1.0, 2.79, 1.0), (-1.0, 2.79, -1.0), (1.0, 2.79, -1.0), (1.0, 2.79, 1.0)], [], [(0, 1, 3, 2), (3, 7, 15, 12), (6, 7, 5, 4), (4, 5, 1, 0), (2, 6, 4, 0), (7, 3, 9, 10), (10, 9, 8, 11), (5, 7, 10, 11), (3, 1, 8, 9), (1, 5, 11, 8), (13, 12, 15, 14), (2, 3, 12, 13), (7, 6, 14, 15), (6, 2, 13, 14)])
me_cube_007.materials.append(mat_met)
me_cube_007.use_remesh_preserve_volume = False
me_cube_007.use_remesh_preserve_attributes = False
me_cube_007.use_mirror_vertex_groups = False
me_cube_007.update()

# ---- curves / text
cu_beziercircle_001 = bpy.data.curves.new('BezierCircle.001', 'CURVE')
cu_beziercircle_001.dimensions = '3D'
_sp = cu_beziercircle_001.splines.new('BEZIER'); _sp.bezier_points.add(3)
_sp.bezier_points.foreach_set('co', [-0.417, 0.0, 2.549e-08, 0.0, 2.161, 0.0, 0.4477, 0.0, -2.414e-08, 0.0, -2.161, 0.0])
_sp.bezier_points.foreach_set('handle_left', [-0.417, -0.8594, 2.549e-08, -0.8594, 2.156, 4.933e-08, 0.4477, 0.8617, -2.414e-08, 0.8617, -2.167, -4.946e-08])
_sp.bezier_points.foreach_set('handle_right', [-0.417, 0.8594, 2.549e-08, 0.8617, 2.167, -4.946e-08, 0.4477, -0.8617, -2.414e-08, -0.8594, -2.156, 4.933e-08])
for _p, _l, _r in zip(_sp.bezier_points, ['AUTO', 'AUTO', 'AUTO', 'AUTO'], ['AUTO', 'AUTO', 'AUTO', 'AUTO']): _p.handle_left_type = _l; _p.handle_right_type = _r
_sp.order_u = 0
_sp.order_v = 0
_sp.use_cyclic_u = True
cu_beziercircle_001.use_path = True
cu_beziercircle_001.use_path_clamp = True
cu_beziercircle_001.bevel_resolution = 0
cu_beziercircle_001.fill_mode = 'HALF'
cu_beziercircle = bpy.data.curves.new('BezierCircle', 'CURVE')
cu_beziercircle.dimensions = '3D'
_sp = cu_beziercircle.splines.new('BEZIER'); _sp.bezier_points.add(3)
_sp.bezier_points.foreach_set('co', [-0.417, 0.0, 2.549e-08, 0.0, 2.161, 0.0, 0.4477, 0.0, -2.414e-08, 0.0, -2.161, 0.0])
_sp.bezier_points.foreach_set('handle_left', [-0.417, -0.8594, 2.549e-08, -0.8594, 2.156, 4.933e-08, 0.4477, 0.8617, -2.414e-08, 0.8617, -2.167, -4.946e-08])
_sp.bezier_points.foreach_set('handle_right', [-0.417, 0.8594, 2.549e-08, 0.8617, 2.167, -4.946e-08, 0.4477, -0.8617, -2.414e-08, -0.8594, -2.156, 4.933e-08])
for _p, _l, _r in zip(_sp.bezier_points, ['AUTO', 'AUTO', 'AUTO', 'AUTO'], ['AUTO', 'AUTO', 'AUTO', 'AUTO']): _p.handle_left_type = _l; _p.handle_right_type = _r
_sp.order_u = 0
_sp.order_v = 0
_sp.use_cyclic_u = True
cu_beziercircle.use_path = True
cu_beziercircle.use_path_clamp = True
cu_beziercircle.bevel_resolution = 0
cu_beziercircle.fill_mode = 'HALF'

# ---- objects
ob_body = bpy.data.objects.new('Body', me_cube_001)
ob_cube_004 = bpy.data.objects.new('Cube.004', me_cube_005)
ob_cube_003 = bpy.data.objects.new('Cube.003', me_cube_004)
ob_cube_002 = bpy.data.objects.new('Cube.002', me_cube_003)
ob_light_l = bpy.data.objects.new('Light.L', me_sphere_001)
ob_light_r = bpy.data.objects.new('Light.R', me_sphere)
ob_wheel04_r_007 = bpy.data.objects.new('Wheel04.R.007', me_cylinder_016)
ob_wheel04_r_006 = bpy.data.objects.new('Wheel04.R.006', me_cylinder_015)
ob_wheel04_r_005 = bpy.data.objects.new('Wheel04.R.005', me_cylinder_014)
ob_wheel04_r_004 = bpy.data.objects.new('Wheel04.R.004', me_cylinder_013)
ob_wheel04_r_003 = bpy.data.objects.new('Wheel04.R.003', me_cylinder_012)
ob_wheel04_r_002 = bpy.data.objects.new('Wheel04.R.002', me_cylinder_011)
ob_wheel04_r_001 = bpy.data.objects.new('Wheel04.R.001', me_cylinder_010)
ob_wheel04_r = bpy.data.objects.new('Wheel04.R', me_cylinder)
ob_beziercircle_001 = bpy.data.objects.new('BezierCircle.001', cu_beziercircle_001)
ob_beziercircle = bpy.data.objects.new('BezierCircle', cu_beziercircle)
ob_cube = bpy.data.objects.new('Cube', me_cube)
ob_cylinder = bpy.data.objects.new('Cylinder', me_cylinder_008)
ob_cover = bpy.data.objects.new('Cover', me_cube_002)
ob_cube_007 = bpy.data.objects.new('Cube.007', me_cube_008)
ob_cube_006 = bpy.data.objects.new('Cube.006', me_cube_007)
ob_lamp = bpy.data.objects.new('Lamp', light_lamp)
ob_camera = bpy.data.objects.new('Camera', cam_camera)

# ---- transforms, parenting, visibility, modifiers, constraints
ob_body.location = (0.0, -2.269, -0.4427)
ob_body.scale = (1.346, 1.87, 0.7483)
ob_body.lineart.crease_threshold = 0.0
ob_cube_004.parent = ob_body
ob_cube_004.matrix_parent_inverse = Matrix(((0.7428, 0.0, 0.0, 0.0), (0.0, 0.5347, 0.0, 0.0), (0.0, 0.0, 1.336, 0.5917), (0.0, 0.0, 0.0, 1.0)))
ob_cube_004.location = (0.0, -1.392, 0.0)
ob_cube_004.rotation_euler = (-0.2212, -4.872e-17, 5.411e-18)
ob_cube_004.scale = (0.7336, 0.02311, 0.2176)
ob_cube_004.lineart.crease_threshold = 0.0
ob_cube_003.parent = ob_body
ob_cube_003.matrix_parent_inverse = Matrix(((0.7428, 0.0, 0.0, 0.0), (0.0, 0.5347, 0.0, 0.0), (0.0, 0.0, 1.336, 0.5917), (0.0, 0.0, 0.0, 1.0)))
ob_cube_003.location = (-1.0, -0.5708, -0.08147)
ob_cube_003.rotation_euler = (0.0, 0.1745, 0.0)
ob_cube_003.scale = (0.04547, 0.4719, 0.04547)
ob_cube_003.lineart.crease_threshold = 0.0
ob_cube_002.parent = ob_body
ob_cube_002.matrix_parent_inverse = Matrix(((0.7428, 0.0, 0.0, 0.0), (0.0, 0.5347, 0.0, 0.0), (0.0, 0.0, 1.336, 0.5917), (0.0, 0.0, 0.0, 1.0)))
ob_cube_002.location = (1.0, -0.5708, -0.08147)
ob_cube_002.rotation_euler = (2.034e-09, -0.1745, -2.331e-17)
ob_cube_002.scale = (0.04547, 0.4719, 0.04547)
ob_cube_002.lineart.crease_threshold = 0.0
ob_light_l.parent = ob_body
ob_light_l.matrix_parent_inverse = Matrix(((0.7428, 0.0, 0.0, 0.0), (0.0, 0.5347, 0.0, 0.0), (0.0, 0.0, 1.336, 0.5917), (0.0, 0.0, 0.0, 1.0)))
ob_light_l.location = (-0.6, 1.561, -0.2154)
ob_light_l.scale = (0.1118, 0.1362, 0.1362)
ob_light_l.lineart.crease_threshold = 0.0
ob_light_r.parent = ob_body
ob_light_r.matrix_parent_inverse = Matrix(((0.7428, 0.0, 0.0, 0.0), (0.0, 0.5347, 0.0, 0.0), (0.0, 0.0, 1.336, 0.5917), (0.0, 0.0, 0.0, 1.0)))
ob_light_r.location = (0.6, 1.561, -0.2154)
ob_light_r.scale = (0.1118, 0.1362, 0.1362)
ob_light_r.lineart.crease_threshold = 0.0
ob_wheel04_r_007.parent = ob_body
ob_wheel04_r_007.matrix_parent_inverse = Matrix(((0.7428, 0.0, 0.0, 0.0), (0.0, 0.5347, 0.0, 0.0), (0.0, 0.0, 1.336, 0.5917), (0.0, 0.0, 0.0, 1.0)))
ob_wheel04_r_007.location = (-1.667, 1.7, -0.9805)
ob_wheel04_r_007.rotation_euler = (0.0, -1.571, 0.0)
ob_wheel04_r_007.scale = (0.399, 0.399, 0.2559)
ob_wheel04_r_007.lineart.crease_threshold = 0.0
ob_wheel04_r_006.parent = ob_body
ob_wheel04_r_006.matrix_parent_inverse = Matrix(((0.7428, 0.0, 0.0, 0.0), (0.0, 0.5347, 0.0, 0.0), (0.0, 0.0, 1.336, 0.5917), (0.0, 0.0, 0.0, 1.0)))
ob_wheel04_r_006.location = (-1.667, 0.6, -0.9805)
ob_wheel04_r_006.rotation_euler = (0.0, -1.571, 0.0)
ob_wheel04_r_006.scale = (0.399, 0.399, 0.2559)
ob_wheel04_r_006.lineart.crease_threshold = 0.0
ob_wheel04_r_005.parent = ob_body
ob_wheel04_r_005.matrix_parent_inverse = Matrix(((0.7428, 0.0, 0.0, 0.0), (0.0, 0.5347, 0.0, 0.0), (0.0, 0.0, 1.336, 0.5917), (0.0, 0.0, 0.0, 1.0)))
ob_wheel04_r_005.location = (-1.667, -0.6, -0.9805)
ob_wheel04_r_005.rotation_euler = (0.0, -1.571, 0.0)
ob_wheel04_r_005.scale = (0.399, 0.399, 0.2559)
ob_wheel04_r_005.lineart.crease_threshold = 0.0
ob_wheel04_r_004.parent = ob_body
ob_wheel04_r_004.matrix_parent_inverse = Matrix(((0.7428, 0.0, 0.0, 0.0), (0.0, 0.5347, 0.0, 0.0), (0.0, 0.0, 1.336, 0.5917), (0.0, 0.0, 0.0, 1.0)))
ob_wheel04_r_004.location = (-1.667, -1.7, -0.9805)
ob_wheel04_r_004.rotation_euler = (0.0, -1.571, 0.0)
ob_wheel04_r_004.scale = (0.399, 0.399, 0.2559)
ob_wheel04_r_004.lineart.crease_threshold = 0.0
ob_wheel04_r_003.parent = ob_body
ob_wheel04_r_003.matrix_parent_inverse = Matrix(((0.7428, 0.0, 0.0, 0.0), (0.0, 0.5347, 0.0, 0.0), (0.0, 0.0, 1.336, 0.5917), (0.0, 0.0, 0.0, 1.0)))
ob_wheel04_r_003.location = (1.667, 1.7, -0.9805)
ob_wheel04_r_003.rotation_euler = (-0.0, 1.571, 0.0)
ob_wheel04_r_003.scale = (0.399, 0.399, 0.2559)
ob_wheel04_r_003.lineart.crease_threshold = 0.0
ob_wheel04_r_002.parent = ob_body
ob_wheel04_r_002.matrix_parent_inverse = Matrix(((0.7428, 0.0, 0.0, 0.0), (0.0, 0.5347, 0.0, 0.0), (0.0, 0.0, 1.336, 0.5917), (0.0, 0.0, 0.0, 1.0)))
ob_wheel04_r_002.location = (1.667, 0.6, -0.9805)
ob_wheel04_r_002.rotation_euler = (-0.0, 1.571, 0.0)
ob_wheel04_r_002.scale = (0.399, 0.399, 0.2559)
ob_wheel04_r_002.lineart.crease_threshold = 0.0
ob_wheel04_r_001.parent = ob_body
ob_wheel04_r_001.matrix_parent_inverse = Matrix(((0.7428, 0.0, 0.0, 0.0), (0.0, 0.5347, 0.0, 0.0), (0.0, 0.0, 1.336, 0.5917), (0.0, 0.0, 0.0, 1.0)))
ob_wheel04_r_001.location = (1.667, -0.6, -0.9805)
ob_wheel04_r_001.rotation_euler = (-0.0, 1.571, 0.0)
ob_wheel04_r_001.scale = (0.399, 0.399, 0.2559)
ob_wheel04_r_001.lineart.crease_threshold = 0.0
ob_wheel04_r.parent = ob_body
ob_wheel04_r.matrix_parent_inverse = Matrix(((0.7428, 0.0, 0.0, 0.0), (0.0, 0.5347, 0.0, 0.0), (0.0, 0.0, 1.336, 0.5917), (0.0, 0.0, 0.0, 1.0)))
ob_wheel04_r.location = (1.667, -1.7, -0.9805)
ob_wheel04_r.rotation_euler = (-0.0, 1.571, 0.0)
ob_wheel04_r.scale = (0.399, 0.399, 0.2559)
ob_wheel04_r.lineart.crease_threshold = 0.0
ob_beziercircle_001.parent = ob_body
ob_beziercircle_001.matrix_parent_inverse = Matrix(((0.7428, 0.0, 0.0, 0.0), (0.0, 0.5347, 0.0, 0.0), (0.0, 0.0, 1.336, 0.5917), (0.0, 0.0, 0.0, 1.0)))
ob_beziercircle_001.location = (1.675, 0.0, -0.9764)
ob_beziercircle_001.rotation_euler = (-0.0, 1.571, 0.0)
ob_beziercircle_001.lineart.crease_threshold = 0.0
ob_beziercircle.parent = ob_body
ob_beziercircle.matrix_parent_inverse = Matrix(((0.7428, 0.0, 0.0, 0.0), (0.0, 0.5347, 0.0, 0.0), (0.0, 0.0, 1.336, 0.5917), (0.0, 0.0, 0.0, 1.0)))
ob_beziercircle.location = (-1.671, 0.0, -0.9764)
ob_beziercircle.rotation_euler = (-0.0, 1.571, 0.0)
ob_beziercircle.lineart.crease_threshold = 0.0
ob_cube.location = (0.0, -2.52, 0.5697)
ob_cube.scale = (-0.7794, 0.7794, 0.2687)
ob_cube.lock_rotations_4d = False
ob_cube.empty_display_type = 'ARROWS'
ob_cube.lineart.crease_threshold = 0.0
ob_cylinder.parent = ob_cube
ob_cylinder.matrix_parent_inverse = Matrix(((1.283, 0.0, 0.0, -0.0), (0.0, 1.283, 0.0, -0.0), (0.0, 0.0, 3.722, -2.12), (0.0, 0.0, 0.0, 1.0)))
ob_cylinder.location = (0.03799, 0.9548, 0.6169)
ob_cylinder.rotation_euler = (1.571, -0.0, 0.0)
ob_cylinder.scale = (0.1467, 0.1467, 0.1544)
ob_cylinder.lineart.crease_threshold = 0.0
ob_cover.parent = ob_cube
ob_cover.matrix_parent_inverse = Matrix(((1.283, 0.0, 0.0, -0.0), (0.0, 1.283, 0.0, -0.0), (0.0, 0.0, 3.722, -2.12), (0.0, 0.0, 0.0, 1.0)))
ob_cover.location = (0.0, -0.561, 1.051)
ob_cover.scale = (0.7794, 0.7794, 0.2687)
ob_cover.lock_rotations_4d = False
ob_cover.empty_display_type = 'ARROWS'
ob_cover.lineart.crease_threshold = 0.0
ob_cube_007.location = (1.675, -2.08, -0.9764)
ob_cube_007.scale = (0.3625, 0.1304, 0.03518)
ob_cube_007.lineart.crease_threshold = 0.0
_m = ob_cube_007.modifiers.new('Array', 'ARRAY')
_m.count = 20
_m.constant_offset_displace = (0.0, 0.0, 0.0)
_m.relative_offset_displace = (0.0, 1.0, 0.0)
_m = ob_cube_007.modifiers.new('Curve', 'CURVE')
_m.object = ob_beziercircle_001
_m.deform_axis = 'NEG_Y'
ob_cube_006.location = (-1.671, -2.031, -0.9764)
ob_cube_006.scale = (0.3625, 0.1304, 0.03518)
ob_cube_006.lineart.crease_threshold = 0.0
_m = ob_cube_006.modifiers.new('Array', 'ARRAY')
_m.count = 20
_m.constant_offset_displace = (0.0, 0.0, 0.0)
_m.relative_offset_displace = (0.0, 1.0, 0.0)
_m = ob_cube_006.modifiers.new('Curve', 'CURVE')
_m.object = ob_beziercircle
_m.deform_axis = 'NEG_Y'
ob_lamp.location = (4.076, 1.005, 5.904)
ob_lamp.rotation_euler = (0.6503, 0.05522, 1.866)
ob_lamp.lock_rotations_4d = False
ob_lamp.empty_display_type = 'ARROWS'
ob_lamp.color = (0.0, 0.0, 0.0, 0.0)
ob_lamp.lineart.crease_threshold = 0.0
ob_camera.location = (8.344, 3.014, 3.697)
ob_camera.rotation_euler = (1.172, 3.48e-07, 2.127)
ob_camera.lock_rotations_4d = False
ob_camera.empty_display_type = 'ARROWS'
ob_camera.color = (0.0, 0.0, 0.0, 0.0)
ob_camera.display_type = 'WIRE'
ob_camera.lineart.crease_threshold = 0.0

# ---- collection membership
col_collection_1.objects.link(ob_body)
col_collection_1.objects.link(ob_cube_004)
col_collection_1.objects.link(ob_cube_003)
col_collection_1.objects.link(ob_cube_002)
col_collection_1.objects.link(ob_light_l)
col_collection_1.objects.link(ob_light_r)
col_collection_1.objects.link(ob_wheel04_r_007)
col_collection_1.objects.link(ob_wheel04_r_006)
col_collection_1.objects.link(ob_wheel04_r_005)
col_collection_1.objects.link(ob_wheel04_r_004)
col_collection_1.objects.link(ob_wheel04_r_003)
col_collection_1.objects.link(ob_wheel04_r_002)
col_collection_1.objects.link(ob_wheel04_r_001)
col_collection_1.objects.link(ob_wheel04_r)
col_collection_1.objects.link(ob_beziercircle_001)
col_collection_1.objects.link(ob_beziercircle)
col_collection_1.objects.link(ob_cube)
col_collection_1.objects.link(ob_cylinder)
col_collection_1.objects.link(ob_cover)
col_collection_1.objects.link(ob_cube_007)
col_collection_1.objects.link(ob_cube_006)
col_collection_1.objects.link(ob_lamp)
col_collection_1.objects.link(ob_camera)

# ---- scene / render settings (as saved in the file)
scene.camera = ob_camera
scene.frame_start = 0; scene.frame_end = 100; scene.frame_set(27)
scene.render.engine = 'BLENDER_EEVEE_NEXT'
scene.render.resolution_percentage = 50
scene.render.dither_intensity = 0.0
scene.cycles.use_denoising = False
scene.cycles.samples = 128
scene.cycles.sampling_pattern = 'TABULATED_SOBOL'
scene.cycles.use_adaptive_sampling = False
scene.cycles.use_light_tree = False
scene.cycles.blur_glossy = 0.0
scene.cycles.sample_clamp_indirect = 0.0
scene.view_settings.view_transform = 'Standard'
bpy.context.view_layer.update()

